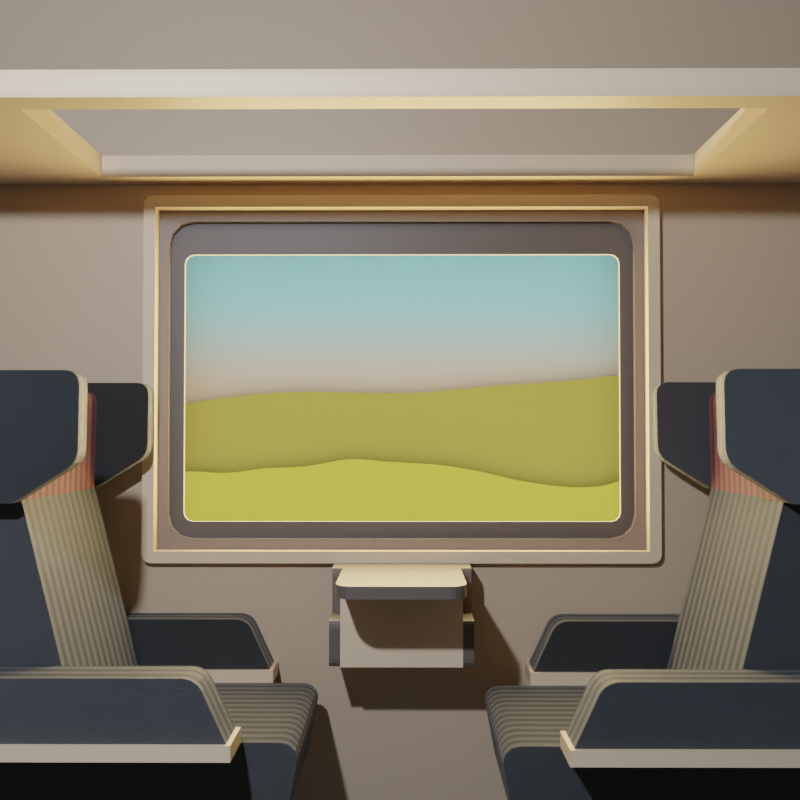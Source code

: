# Source: base_window.blend  (saved by Blender 3.5.10; exported with 4.5.12 LTS)
import bpy
from mathutils import Matrix  # noqa: F401  (used for matrix-valued properties, if any)

bpy.ops.wm.read_factory_settings(use_empty=True)
scene = bpy.context.scene
scene.name = 'Scene'

# ---- collections
col_collection = bpy.data.collections.new('Collection'); scene.collection.children.link(col_collection)

# ---- materials (node trees are filled in below, after node groups)
mat_base_color = bpy.data.materials.new('base color')
mat_window_black = bpy.data.materials.new('window black')
mat_middle_window = bpy.data.materials.new('middle window')
mat_wall = bpy.data.materials.new('wall')
mat_red_striped_fabric = bpy.data.materials.new('red striped fabric')
mat_blue_striped_fabric = bpy.data.materials.new('blue striped fabric')
mat_foreground = bpy.data.materials.new('foreground')
mat_midground = bpy.data.materials.new('midground')
mat_background = bpy.data.materials.new('background')
mat_outside_light = bpy.data.materials.new('outside light')

# ---- material node trees
mat_base_color.use_nodes = True; mat_base_color.node_tree.nodes.clear()
_N = mat_base_color.node_tree.nodes; _L = mat_base_color.node_tree.links
n0 = _N.new('ShaderNodeBsdfPrincipled'); n0.name = 'Principled BSDF'; n0.location = (10, 300)
n0.distribution = 'GGX'
n0.subsurface_method = 'RANDOM_WALK_SKIN'
n0.inputs[0].default_value = (0.8, 0.6152, 0.4087, 1.0)
n0.inputs[3].default_value = 1.45
n0.inputs[27].default_value = (0.0, 0.0, 0.0, 1.0)
n0.inputs[28].default_value = 1.0
n1 = _N.new('ShaderNodeOutputMaterial'); n1.name = 'Material Output'; n1.location = (300, 300)
_L.new(n0.outputs[0], n1.inputs[0])
n1.is_active_output = True
mat_window_black.use_nodes = True; mat_window_black.node_tree.nodes.clear()
_N = mat_window_black.node_tree.nodes; _L = mat_window_black.node_tree.links
n0 = _N.new('ShaderNodeBsdfPrincipled'); n0.name = 'Principled BSDF'; n0.location = (10, 300)
n0.distribution = 'GGX'
n0.subsurface_method = 'RANDOM_WALK_SKIN'
n0.inputs[0].default_value = (0.1193, 0.09876, 0.08186, 1.0)
n0.inputs[3].default_value = 1.45
n0.inputs[27].default_value = (0.0, 0.0, 0.0, 1.0)
n0.inputs[28].default_value = 1.0
n1 = _N.new('ShaderNodeOutputMaterial'); n1.name = 'Material Output'; n1.location = (300, 300)
_L.new(n0.outputs[0], n1.inputs[0])
n1.is_active_output = True
mat_middle_window.use_nodes = True; mat_middle_window.node_tree.nodes.clear()
_N = mat_middle_window.node_tree.nodes; _L = mat_middle_window.node_tree.links
n0 = _N.new('ShaderNodeBsdfPrincipled'); n0.name = 'Principled BSDF'; n0.location = (10, 300)
n0.distribution = 'GGX'
n0.subsurface_method = 'RANDOM_WALK_SKIN'
n0.inputs[0].default_value = (0.2203, 0.1809, 0.1488, 1.0)
n0.inputs[3].default_value = 1.45
n0.inputs[27].default_value = (0.0, 0.0, 0.0, 1.0)
n0.inputs[28].default_value = 1.0
n1 = _N.new('ShaderNodeOutputMaterial'); n1.name = 'Material Output'; n1.location = (300, 300)
_L.new(n0.outputs[0], n1.inputs[0])
n1.is_active_output = True
mat_wall.use_nodes = True; mat_wall.node_tree.nodes.clear()
_N = mat_wall.node_tree.nodes; _L = mat_wall.node_tree.links
n0 = _N.new('ShaderNodeBsdfPrincipled'); n0.name = 'Principled BSDF'; n0.location = (10, 300)
n0.distribution = 'GGX'
n0.subsurface_method = 'RANDOM_WALK_SKIN'
n0.inputs[0].default_value = (0.5596, 0.4187, 0.2787, 1.0)
n0.inputs[3].default_value = 1.45
n0.inputs[27].default_value = (0.0, 0.0, 0.0, 1.0)
n0.inputs[28].default_value = 1.0
n1 = _N.new('ShaderNodeOutputMaterial'); n1.name = 'Material Output'; n1.location = (300, 300)
_L.new(n0.outputs[0], n1.inputs[0])
n1.is_active_output = True
mat_red_striped_fabric.use_nodes = True; mat_red_striped_fabric.node_tree.nodes.clear()
_N = mat_red_striped_fabric.node_tree.nodes; _L = mat_red_striped_fabric.node_tree.links
n0 = _N.new('ShaderNodeTexWave'); n0.name = 'Wave Texture'; n0.location = (-893, 204)
n1 = _N.new('ShaderNodeTexWave'); n1.name = 'Wave Texture.001'; n1.location = (-667, -147)
n1.inputs[1].default_value = 21.1
n1.inputs[2].default_value = 71.2
n1.inputs[5].default_value = 0.6077
n2 = _N.new('ShaderNodeMapping'); n2.name = 'Mapping.001'; n2.location = (-1275, -294)
n3 = _N.new('ShaderNodeTexCoord'); n3.name = 'Texture Coordinate'; n3.location = (-1752, 120)
n4 = _N.new('ShaderNodeMapping'); n4.name = 'Mapping'; n4.location = (-1307, 380)
n4.inputs[1].default_value = (2.0, 0.0, 0.0)
n5 = _N.new('ShaderNodeTexNoise'); n5.name = 'Musgrave Texture'; n5.location = (-1222, -12)
n5.width = 150
n5.normalize = False
n5.inputs[2].default_value = 34.3
n5.inputs[3].default_value = 1.1
n5.inputs[4].default_value = 1.0
n6 = _N.new('ShaderNodeMath'); n6.name = 'Math'; n6.location = (-661, 116)
n6.operation = 'MULTIPLY'
n7 = _N.new('ShaderNodeBump'); n7.name = 'Bump'; n7.location = (-325, -190)
n7.inputs[1].default_value = 1.0
n7.inputs[2].default_value = 1.0
n8 = _N.new('ShaderNodeOutputMaterial'); n8.name = 'Material Output'; n8.location = (670, 282)
n9 = _N.new('ShaderNodeTexWave'); n9.name = 'Wave Texture.002'; n9.location = (-390, 513)
n9.bands_direction = 'Y'
n9.inputs[1].default_value = 6.0
n9.inputs[2].default_value = -0.1
n10 = _N.new('ShaderNodeMix'); n10.name = 'Mix.001'; n10.location = (-407, 106)
n10.data_type = 'RGBA'
n11 = _N.new('ShaderNodeMix'); n11.name = 'Mix.002'; n11.location = (-123, 310)
n12 = _N.new('ShaderNodeMix'); n12.name = 'Mix'; n12.location = (97, 313)
n12.data_type = 'RGBA'
n12.inputs[7].default_value = (0.8377, 0.0006769, 0.0, 1.0)
n13 = _N.new('ShaderNodeBsdfPrincipled'); n13.name = 'Principled BSDF'; n13.location = (317, 377)
n13.distribution = 'GGX'
n13.subsurface_method = 'RANDOM_WALK_SKIN'
n13.inputs[3].default_value = 1.45
n13.inputs[27].default_value = (0.0, 0.0, 0.0, 1.0)
n13.inputs[28].default_value = 1.0
_L.new(n13.outputs[0], n8.inputs[0])
_L.new(n6.outputs[0], n10.inputs[2])
_L.new(n0.outputs[0], n6.inputs[0])
_L.new(n4.outputs[0], n0.inputs[0])
_L.new(n3.outputs[3], n4.inputs[0])
_L.new(n7.outputs[0], n13.inputs[5])
_L.new(n1.outputs[1], n7.inputs[3])
_L.new(n1.outputs[0], n10.inputs[3])
_L.new(n2.outputs[0], n1.inputs[0])
_L.new(n3.outputs[3], n2.inputs[0])
_L.new(n3.outputs[3], n5.inputs[0])
_L.new(n5.outputs[0], n0.inputs[1])
_L.new(n6.outputs[0], n10.inputs[6])
_L.new(n1.outputs[0], n10.inputs[7])
_L.new(n9.outputs[0], n11.inputs[2])
_L.new(n10.outputs[2], n11.inputs[3])
_L.new(n11.outputs[0], n12.inputs[2])
_L.new(n11.outputs[0], n12.inputs[6])
_L.new(n12.outputs[2], n13.inputs[0])
n8.is_active_output = True
mat_blue_striped_fabric.use_nodes = True; mat_blue_striped_fabric.node_tree.nodes.clear()
_N = mat_blue_striped_fabric.node_tree.nodes; _L = mat_blue_striped_fabric.node_tree.links
n0 = _N.new('ShaderNodeTexWave'); n0.name = 'Wave Texture'; n0.location = (-893, 204)
n1 = _N.new('ShaderNodeTexWave'); n1.name = 'Wave Texture.001'; n1.location = (-667, -147)
n1.inputs[1].default_value = 21.1
n1.inputs[2].default_value = 71.2
n1.inputs[5].default_value = 0.6077
n2 = _N.new('ShaderNodeMapping'); n2.name = 'Mapping.001'; n2.location = (-1275, -294)
n3 = _N.new('ShaderNodeTexCoord'); n3.name = 'Texture Coordinate'; n3.location = (-1752, 120)
n4 = _N.new('ShaderNodeMapping'); n4.name = 'Mapping'; n4.location = (-1307, 380)
n4.inputs[1].default_value = (2.0, 0.0, 0.0)
n5 = _N.new('ShaderNodeTexNoise'); n5.name = 'Musgrave Texture'; n5.location = (-1222, -12)
n5.width = 150
n5.normalize = False
n5.inputs[2].default_value = 53.6
n5.inputs[3].default_value = 1.1
n5.inputs[4].default_value = 1.0
n6 = _N.new('ShaderNodeMath'); n6.name = 'Math'; n6.location = (-661, 116)
n6.operation = 'MULTIPLY'
n7 = _N.new('ShaderNodeBump'); n7.name = 'Bump'; n7.location = (-325, -190)
n7.inputs[1].default_value = 1.0
n7.inputs[2].default_value = 1.0
n8 = _N.new('ShaderNodeOutputMaterial'); n8.name = 'Material Output'; n8.location = (670, 282)
n9 = _N.new('ShaderNodeTexWave'); n9.name = 'Wave Texture.002'; n9.location = (-390, 513)
n9.bands_direction = 'Y'
n9.inputs[1].default_value = 6.0
n9.inputs[2].default_value = -0.1
n10 = _N.new('ShaderNodeMix'); n10.name = 'Mix.001'; n10.location = (-407, 106)
n10.data_type = 'RGBA'
n11 = _N.new('ShaderNodeMix'); n11.name = 'Mix.002'; n11.location = (-123, 310)
n12 = _N.new('ShaderNodeMix'); n12.name = 'Mix'; n12.location = (97, 313)
n12.data_type = 'RGBA'
n12.inputs[7].default_value = (0.1056, 0.1438, 0.1674, 1.0)
n13 = _N.new('ShaderNodeBsdfPrincipled'); n13.name = 'Principled BSDF'; n13.location = (317, 377)
n13.distribution = 'GGX'
n13.subsurface_method = 'RANDOM_WALK_SKIN'
n13.inputs[3].default_value = 1.45
n13.inputs[27].default_value = (0.0, 0.0, 0.0, 1.0)
n13.inputs[28].default_value = 1.0
_L.new(n13.outputs[0], n8.inputs[0])
_L.new(n6.outputs[0], n10.inputs[2])
_L.new(n0.outputs[0], n6.inputs[0])
_L.new(n4.outputs[0], n0.inputs[0])
_L.new(n3.outputs[3], n4.inputs[0])
_L.new(n7.outputs[0], n13.inputs[5])
_L.new(n1.outputs[1], n7.inputs[3])
_L.new(n1.outputs[0], n10.inputs[3])
_L.new(n2.outputs[0], n1.inputs[0])
_L.new(n3.outputs[3], n2.inputs[0])
_L.new(n3.outputs[3], n5.inputs[0])
_L.new(n5.outputs[0], n0.inputs[1])
_L.new(n6.outputs[0], n10.inputs[6])
_L.new(n1.outputs[0], n10.inputs[7])
_L.new(n9.outputs[0], n11.inputs[2])
_L.new(n10.outputs[2], n11.inputs[3])
_L.new(n11.outputs[0], n12.inputs[2])
_L.new(n11.outputs[0], n12.inputs[6])
_L.new(n12.outputs[2], n13.inputs[0])
n8.is_active_output = True
mat_foreground.use_nodes = True; mat_foreground.node_tree.nodes.clear()
_N = mat_foreground.node_tree.nodes; _L = mat_foreground.node_tree.links
n0 = _N.new('ShaderNodeMix'); n0.name = 'Mix'; n0.location = (-63, -97)
n0.data_type = 'RGBA'
n1 = _N.new('ShaderNodeSeparateXYZ'); n1.name = 'Separate XYZ'; n1.location = (135, -104)
n2 = _N.new('ShaderNodeTexNoise'); n2.name = 'Noise Texture.001'; n2.location = (-256, 28)
n2.noise_dimensions = '4D'
n2.inputs[1].default_value = 15.4
n2.inputs[2].default_value = 0.75
n3 = _N.new('ShaderNodeOutputMaterial'); n3.name = 'Material Output'; n3.location = (1317, 219)
n4 = _N.new('ShaderNodeMapRange'); n4.name = 'Map Range'; n4.location = (373, -106)
n4.inputs[1].default_value = -1.0
n5 = _N.new('ShaderNodeTexCoord'); n5.name = 'Texture Coordinate'; n5.location = (-700, -295)
n6 = _N.new('ShaderNodeMapping'); n6.name = 'Mapping'; n6.location = (-472, 53)
n6.inputs[1].default_value = (6.25, 0.0, 0.0)
n7 = _N.new('ShaderNodeBsdfPrincipled'); n7.name = 'Principled BSDF'; n7.location = (997, 4)
n7.distribution = 'GGX'
n7.subsurface_method = 'RANDOM_WALK_SKIN'
n7.inputs[0].default_value = (0.4245, 0.5502, 0.06841, 1.0)
n7.inputs[3].default_value = 1.45
n7.inputs[27].default_value = (0.0, 0.0, 0.0, 1.0)
n7.inputs[28].default_value = 11.5
n8 = _N.new('ShaderNodeValToRGB'); n8.name = 'ColorRamp.001'; n8.location = (668, -125)
n8.color_ramp.interpolation = 'CONSTANT'
while len(n8.color_ramp.elements) > 1: n8.color_ramp.elements.remove(n8.color_ramp.elements[-1])
n8.color_ramp.elements[0].position = 0.4773; n8.color_ramp.elements[0].color = (1.0, 1.0, 1.0, 1.0)
_e = n8.color_ramp.elements.new(0.4818); _e.color = (0.0, 0.0, 0.0, 1.0)
_L.new(n0.outputs[2], n1.inputs[0])
_L.new(n6.outputs[0], n2.inputs[0])
_L.new(n2.outputs[1], n0.inputs[6])
_L.new(n5.outputs[3], n0.inputs[7])
_L.new(n1.outputs[1], n4.inputs[0])
_L.new(n4.outputs[0], n8.inputs[0])
_L.new(n5.outputs[3], n6.inputs[0])
_L.new(n7.outputs[0], n3.inputs[0])
_L.new(n8.outputs[0], n7.inputs[4])
n3.is_active_output = True
mat_midground.use_nodes = True; mat_midground.node_tree.nodes.clear()
_N = mat_midground.node_tree.nodes; _L = mat_midground.node_tree.links
n0 = _N.new('ShaderNodeMix'); n0.name = 'Mix'; n0.location = (-63, -97)
n0.data_type = 'RGBA'
n1 = _N.new('ShaderNodeSeparateXYZ'); n1.name = 'Separate XYZ'; n1.location = (135, -104)
n2 = _N.new('ShaderNodeTexNoise'); n2.name = 'Noise Texture.001'; n2.location = (-256, 28)
n2.noise_dimensions = '4D'
n2.inputs[1].default_value = 28.3
n2.inputs[2].default_value = 0.4
n3 = _N.new('ShaderNodeOutputMaterial'); n3.name = 'Material Output'; n3.location = (1317, 219)
n4 = _N.new('ShaderNodeMapRange'); n4.name = 'Map Range'; n4.location = (373, -106)
n4.inputs[1].default_value = -1.0
n5 = _N.new('ShaderNodeTexCoord'); n5.name = 'Texture Coordinate'; n5.location = (-700, -295)
n6 = _N.new('ShaderNodeMapping'); n6.name = 'Mapping'; n6.location = (-472, 53)
n6.inputs[1].default_value = (1.75, 0.0, 0.0)
n7 = _N.new('ShaderNodeBsdfPrincipled'); n7.name = 'Principled BSDF'; n7.location = (997, 4)
n7.distribution = 'GGX'
n7.subsurface_method = 'RANDOM_WALK_SKIN'
n7.inputs[0].default_value = (0.3029, 0.3526, 0.06837, 1.0)
n7.inputs[3].default_value = 1.45
n7.inputs[27].default_value = (0.0, 0.0, 0.0, 1.0)
n8 = _N.new('ShaderNodeValToRGB'); n8.name = 'ColorRamp.001'; n8.location = (668, -125)
n8.color_ramp.interpolation = 'CONSTANT'
while len(n8.color_ramp.elements) > 1: n8.color_ramp.elements.remove(n8.color_ramp.elements[-1])
n8.color_ramp.elements[0].position = 0.55; n8.color_ramp.elements[0].color = (1.0, 1.0, 1.0, 1.0)
_e = n8.color_ramp.elements.new(0.6045); _e.color = (0.0, 0.0, 0.0, 1.0)
_L.new(n0.outputs[2], n1.inputs[0])
_L.new(n6.outputs[0], n2.inputs[0])
_L.new(n2.outputs[1], n0.inputs[6])
_L.new(n5.outputs[3], n0.inputs[7])
_L.new(n1.outputs[1], n4.inputs[0])
_L.new(n4.outputs[0], n8.inputs[0])
_L.new(n5.outputs[3], n6.inputs[0])
_L.new(n7.outputs[0], n3.inputs[0])
_L.new(n8.outputs[0], n7.inputs[4])
n3.is_active_output = True
mat_background.use_nodes = True; mat_background.node_tree.nodes.clear()
_N = mat_background.node_tree.nodes; _L = mat_background.node_tree.links
n0 = _N.new('ShaderNodeOutputMaterial'); n0.name = 'Material Output'; n0.location = (1317, 219)
n1 = _N.new('ShaderNodeBsdfPrincipled'); n1.name = 'Principled BSDF'; n1.location = (997, 4)
n1.distribution = 'GGX'
n1.subsurface_method = 'RANDOM_WALK_SKIN'
n1.inputs[3].default_value = 1.45
n1.inputs[27].default_value = (0.0, 0.0, 0.0, 1.0)
n1.inputs[28].default_value = 11.5
n2 = _N.new('ShaderNodeTexCoord'); n2.name = 'Texture Coordinate'; n2.location = (-39, -130)
n3 = _N.new('ShaderNodeSeparateXYZ'); n3.name = 'Separate XYZ'; n3.location = (149, -40)
n4 = _N.new('ShaderNodeMapRange'); n4.name = 'Map Range'; n4.location = (336, -128)
n5 = _N.new('ShaderNodeValToRGB'); n5.name = 'ColorRamp'; n5.location = (637, -97)
n5.color_ramp.interpolation = 'B_SPLINE'
while len(n5.color_ramp.elements) > 1: n5.color_ramp.elements.remove(n5.color_ramp.elements[-1])
n5.color_ramp.elements[0].position = 0.0; n5.color_ramp.elements[0].color = (0.5377, 0.4549, 0.3365, 1.0)
_e = n5.color_ramp.elements.new(0.4864); _e.color = (0.2058, 0.7242, 1.0, 1.0)
_L.new(n1.outputs[0], n0.inputs[0])
_L.new(n2.outputs[3], n3.inputs[0])
_L.new(n3.outputs[1], n4.inputs[0])
_L.new(n4.outputs[0], n5.inputs[0])
_L.new(n5.outputs[0], n1.inputs[0])
n0.is_active_output = True
mat_outside_light.use_nodes = True; mat_outside_light.node_tree.nodes.clear()
_N = mat_outside_light.node_tree.nodes; _L = mat_outside_light.node_tree.links
n0 = _N.new('ShaderNodeOutputMaterial'); n0.name = 'Material Output'; n0.location = (1472, 219)
n1 = _N.new('ShaderNodeMixShader'); n1.name = 'Mix Shader'; n1.location = (1252, 184)
n2 = _N.new('ShaderNodeNewGeometry'); n2.name = 'Geometry'; n2.location = (754, 217)
n3 = _N.new('ShaderNodeEmission'); n3.name = 'Emission'; n3.location = (957, 45)
n3.inputs[0].default_value = (1.0, 0.7367, 0.3669, 1.0)
n3.inputs[1].default_value = 12.0
n4 = _N.new('ShaderNodeEmission'); n4.name = 'Emission.001'; n4.location = (1158, -12)
n4.inputs[0].default_value = (1.0, 0.7224, 0.5228, 1.0)
n4.inputs[1].default_value = 1.5
_L.new(n1.outputs[0], n0.inputs[0])
_L.new(n3.outputs[0], n1.inputs[1])
_L.new(n2.outputs[6], n1.inputs[0])
_L.new(n4.outputs[0], n1.inputs[2])
n0.is_active_output = True

# ---- world
world_world = bpy.data.worlds.new('World'); scene.world = world_world
world_world.use_nodes = True; world_world.node_tree.nodes.clear()
_N = world_world.node_tree.nodes; _L = world_world.node_tree.links
n0 = _N.new('ShaderNodeOutputWorld'); n0.name = 'World Output'; n0.location = (300, 300)
n1 = _N.new('ShaderNodeBackground'); n1.name = 'Background'; n1.location = (10, 300)
n1.inputs[0].default_value = (0.05088, 0.05088, 0.05088, 1.0)
_L.new(n1.outputs[0], n0.inputs[0])
n0.is_active_output = True
world_world.color = (0.05088, 0.05088, 0.05088)
world_world.use_sun_shadow = False
world_world.sun_shadow_jitter_overblur = 0.0

# ---- cameras
cam_camera = bpy.data.cameras.new('Camera')
cam_camera.clip_end = 100.0
cam_camera.ortho_scale = 7.314

# ---- lights
light_light = bpy.data.lights.new('Light', 'POINT')
light_light.color = (0.7793, 0.85, 1.0)
light_light.transmission_factor = 0.0
light_light.energy = 1000.0
light_light.shadow_soft_size = 0.1
light_light.shadow_maximum_resolution = 0.006
light_light.use_absolute_resolution = True

# ---- meshes
me_base_window = bpy.data.meshes.new('base window')
me_base_window.from_pydata([(-1.419, -1.393, 1.718e-08), (1.387, -1.393, 1.718e-08), (-1.419, 1.429, -1.876e-08), (1.387, 1.429, -1.876e-08), (-0.7267, 0.577, 0.0), (-0.7267, -0.4742, 0.0), (0.7501, -0.4742, 0.0), (0.7501, 0.577, 0.0), (-0.693, 0.5434, 0.0), (-0.693, -0.4405, 0.0), (0.7164, -0.4405, 0.0), (0.7164, 0.5434, 0.0), (-0.6637, 0.513, 0.0), (-0.6637, -0.4101, 0.0), (0.6882, -0.4101, 0.0), (0.6882, 0.513, 0.0), (-0.693, -0.4405, 0.01876), (0.7164, 0.5434, 0.01876), (-1.419, 1.429, 0.07154), (-1.419, -1.393, 0.07154), (1.387, -1.393, 0.07154), (1.387, 1.429, 0.07154), (-0.693, -0.4405, 0.07154), (0.7164, -0.4405, 0.07154), (0.7164, 0.5434, 0.07154), (-0.693, 0.5434, 0.07154), (-0.693, -0.4405, 0.09931), (0.7164, -0.4405, 0.09931), (0.7164, 0.5434, 0.09931), (-0.693, 0.5434, 0.09931), (-0.693, 0.5434, 0.01876), (0.7164, -0.4405, 0.01876), (-0.693, 0.5434, 0.04716), (-0.693, -0.4405, 0.04716), (0.7164, -0.4405, 0.04716), (0.7164, 0.5434, 0.04716), (-0.5969, 0.4193, 0.0), (-0.6242, 0.392, 0.0), (-0.6348, 0.4444, 0.0), (-0.6106, 0.4157, 0.0), (-0.6205, 0.4057, 0.0), (-0.6242, -0.3352, 0.0), (-0.5969, -0.3624, 0.0), (-0.6416, -0.3834, 0.0), (-0.6205, -0.3488, 0.0), (-0.6106, -0.3588, 0.0), (0.6231, -0.3624, 0.0), (0.6504, -0.3352, 0.0), (0.6566, -0.3809, 0.0), (0.6368, -0.3588, 0.0), (0.6467, -0.3488, 0.0), (0.6504, 0.392, 0.0), (0.6231, 0.4193, 0.0), (0.6636, 0.4432, 0.0), (0.6467, 0.4057, 0.0), (0.6368, 0.4157, 0.0), (-0.6242, 0.392, 0.01876), (-0.5969, 0.4193, 0.01876), (-0.6348, 0.4444, 0.01876), (-0.6205, 0.4057, 0.01876), (-0.6106, 0.4157, 0.01876), (-0.5969, -0.3624, 0.01876), (-0.6242, -0.3352, 0.01876), (-0.6416, -0.3834, 0.01876), (-0.6106, -0.3588, 0.01876), (-0.6205, -0.3488, 0.01876), (0.6504, -0.3352, 0.01876), (0.6231, -0.3624, 0.01876), (0.6566, -0.3809, 0.01876), (0.6467, -0.3488, 0.01876), (0.6368, -0.3588, 0.01876), (0.6231, 0.4193, 0.01876), (0.6504, 0.392, 0.01876), (0.6497, 0.4432, 0.01876), (0.6368, 0.4157, 0.01876), (0.6467, 0.4057, 0.01876), (0.7501, 0.5514, 0.09931), (0.7245, 0.577, 0.09931), (0.732, 0.5589, 0.09931), (0.7466, 0.5642, 0.09931), (0.7373, 0.5736, 0.09931), (0.7245, -0.4742, 0.09931), (0.7501, -0.4486, 0.09931), (0.732, -0.4561, 0.09931), (0.7373, -0.4707, 0.09931), (0.7466, -0.4614, 0.09931), (-0.7267, -0.4486, 0.09931), (-0.7011, -0.4742, 0.09931), (-0.7086, -0.4561, 0.09931), (-0.7233, -0.4614, 0.09931), (-0.7139, -0.4707, 0.09931), (-0.7011, 0.577, 0.09931), (-0.7267, 0.5514, 0.09931), (-0.7086, 0.5589, 0.09931), (-0.7139, 0.5736, 0.09931), (-0.7233, 0.5642, 0.09931), (-0.7267, 0.5514, 0.07154), (-0.7011, 0.577, 0.07154), (-0.7406, 0.5986, 0.07154), (-0.7233, 0.5642, 0.07154), (-0.7139, 0.5736, 0.07154), (-0.7011, -0.4742, 0.07154), (-0.7267, -0.4486, 0.07154), (-0.7385, -0.4969, 0.07154), (-0.7139, -0.4707, 0.07154), (-0.7233, -0.4614, 0.07154), (0.7501, -0.4486, 0.07154), (0.7245, -0.4742, 0.07154), (0.7611, -0.4973, 0.07154), (0.7466, -0.4614, 0.07154), (0.7373, -0.4707, 0.07154), (0.7245, 0.577, 0.07154), (0.7501, 0.5514, 0.07154), (0.7631, 0.5991, 0.07154), (0.7373, 0.5736, 0.07154), (0.7466, 0.5642, 0.07154), (-0.5948, 0.513, 0.01876), (-0.6637, 0.444, 0.01876), (-0.6369, 0.4494, 0.01876), (-0.6293, 0.5037, 0.01876), (-0.6545, 0.4785, 0.01876), (0.6882, 0.444, 0.01876), (0.6193, 0.513, 0.01876), (0.6549, 0.4526, 0.01876), (0.679, 0.4785, 0.01876), (0.6538, 0.5037, 0.01876), (-0.6637, -0.3411, 0.01876), (-0.5948, -0.4101, 0.01876), (-0.6416, -0.3835, 0.01876), (-0.6545, -0.3756, 0.01876), (-0.6293, -0.4008, 0.01876), (0.6193, -0.4101, 0.01876), (0.6882, -0.3411, 0.01876), (0.6566, -0.3809, 0.01876), (0.6538, -0.4008, 0.01876), (0.679, -0.3756, 0.01876), (-0.6637, 0.444, 0.04716), (-0.5948, 0.513, 0.04716), (-0.693, 0.5433, 0.04716), (-0.6545, 0.4785, 0.04716), (-0.6293, 0.5037, 0.04716), (-0.5948, -0.4101, 0.04716), (-0.6637, -0.3411, 0.04716), (-0.693, -0.4405, 0.04716), (-0.6293, -0.4008, 0.04716), (-0.6545, -0.3756, 0.04716), (0.6882, -0.3411, 0.04716), (0.6193, -0.4101, 0.04716), (0.7164, -0.4404, 0.04716), (0.679, -0.3756, 0.04716), (0.6538, -0.4008, 0.04716), (0.6193, 0.513, 0.04716), (0.6882, 0.444, 0.04716), (0.7164, 0.5433, 0.04716), (0.6538, 0.5037, 0.04716), (0.679, 0.4785, 0.04716)], [], [(126, 117, 136, 142), (5, 0, 2, 4), (6, 1, 0, 5), (7, 3, 1, 6), (4, 2, 3, 7), (9, 5, 4, 8), (10, 6, 5, 9), (11, 7, 6, 10), (8, 4, 7, 11), (13, 9, 8, 12), (14, 10, 9, 13), (15, 11, 10, 14), (12, 8, 11, 15), (71, 57, 36, 52), (51, 53, 15, 14, 48, 47), (66, 72, 51, 47), (61, 67, 46, 42), (46, 48, 14, 13, 43, 42), (121, 132, 146, 152), (131, 127, 141, 147), (143, 142, 136, 138, 32, 33), (0, 19, 18, 2), (16, 30, 25, 22), (31, 16, 22, 23), (30, 17, 24, 25), (1, 20, 19, 0), (17, 31, 23, 24), (98, 97, 111, 113, 21, 18), (113, 112, 106, 108, 20, 21), (108, 107, 101, 103, 19, 20), (22, 25, 29, 26), (103, 102, 96, 98, 18, 19), (101, 107, 81, 87), (23, 22, 26, 27), (96, 102, 86, 92), (26, 29, 93, 92, 86, 88), (29, 28, 78, 77, 91, 93), (106, 112, 76, 82), (24, 23, 27, 28), (28, 27, 83, 82, 76, 78), (27, 26, 88, 87, 81, 83), (25, 24, 28, 29), (16, 31, 34, 33), (30, 16, 33, 32), (58, 57, 71, 73, 123, 122, 116, 118), (73, 72, 66, 68, 133, 132, 121, 123), (138, 137, 151, 153, 35, 32), (153, 152, 146, 148, 34, 35), (148, 147, 141, 143, 33, 34), (63, 62, 56, 58, 118, 117, 126, 128), (68, 67, 61, 63, 128, 127, 131, 133), (17, 30, 32, 35), (31, 17, 35, 34), (36, 38, 12, 15, 53, 52), (41, 43, 13, 12, 38, 37), (36, 39, 38), (39, 40, 38), (40, 37, 38), (41, 44, 43), (44, 45, 43), (45, 42, 43), (46, 49, 48), (49, 50, 48), (50, 47, 48), (51, 54, 53), (54, 55, 53), (55, 52, 53), (56, 59, 58), (59, 60, 58), (60, 57, 58), (61, 64, 63), (64, 65, 63), (65, 62, 63), (66, 69, 68), (69, 70, 68), (70, 67, 68), (71, 74, 73), (74, 75, 73), (75, 72, 73), (41, 62, 65, 44), (44, 65, 64, 45), (45, 64, 61, 42), (66, 47, 50, 69), (69, 50, 49, 70), (70, 49, 46, 67), (71, 52, 55, 74), (74, 55, 54, 75), (75, 54, 51, 72), (56, 37, 40, 59), (59, 40, 39, 60), (60, 39, 36, 57), (56, 62, 41, 37), (76, 79, 78), (79, 80, 78), (80, 77, 78), (81, 84, 83), (84, 85, 83), (85, 82, 83), (86, 89, 88), (89, 90, 88), (90, 87, 88), (91, 94, 93), (94, 95, 93), (95, 92, 93), (96, 99, 98), (99, 100, 98), (100, 97, 98), (101, 104, 103), (104, 105, 103), (105, 102, 103), (106, 109, 108), (109, 110, 108), (110, 107, 108), (111, 114, 113), (114, 115, 113), (115, 112, 113), (81, 107, 110, 84), (84, 110, 109, 85), (85, 109, 106, 82), (111, 77, 80, 114), (114, 80, 79, 115), (115, 79, 76, 112), (101, 87, 90, 104), (104, 90, 89, 105), (105, 89, 86, 102), (91, 97, 100, 94), (94, 100, 99, 95), (95, 99, 96, 92), (111, 97, 91, 77), (116, 119, 118), (119, 120, 118), (120, 117, 118), (121, 124, 123), (124, 125, 123), (125, 122, 123), (126, 129, 128), (129, 130, 128), (130, 127, 128), (131, 134, 133), (134, 135, 133), (135, 132, 133), (136, 139, 138), (139, 140, 138), (140, 137, 138), (141, 144, 143), (144, 145, 143), (145, 142, 143), (146, 149, 148), (149, 150, 148), (150, 147, 148), (151, 154, 153), (154, 155, 153), (155, 152, 153), (141, 127, 130, 144), (144, 130, 129, 145), (145, 129, 126, 142), (116, 137, 140, 119), (119, 140, 139, 120), (120, 139, 136, 117), (151, 122, 125, 154), (154, 125, 124, 155), (155, 124, 121, 152), (131, 147, 150, 134), (134, 150, 149, 135), (135, 149, 146, 132), (116, 122, 151, 137), (3, 21, 20, 1), (2, 18, 21, 3)])
me_base_window.polygons.foreach_set('material_index', [2, 0, 0, 0, 0, 0, 0, 0, 0, 0, 0, 0, 0, 1, 0, 1, 1, 0, 2, 2, 2, 0, 0, 0, 0, 0, 0, 3, 3, 3, 0, 3, 0, 0, 0, 0, 0, 0, 0, 0, 0, 0, 0, 0, 1, 1, 2, 2, 2, 1, 1, 0, 0, 0, 0, 0, 0, 0, 0, 0, 0, 0, 0, 0, 0, 0, 0, 1, 1, 1, 1, 1, 1, 1, 1, 1, 1, 1, 1, 1, 1, 1, 1, 1, 1, 1, 1, 1, 1, 1, 1, 1, 0, 0, 0, 0, 0, 0, 0, 0, 0, 0, 0, 0, 3, 3, 3, 3, 3, 3, 3, 3, 3, 3, 3, 3, 0, 0, 0, 0, 0, 0, 0, 0, 0, 0, 0, 0, 0, 1, 1, 1, 1, 1, 1, 1, 1, 1, 1, 1, 1, 2, 2, 2, 2, 2, 2, 2, 2, 2, 2, 2, 2, 2, 2, 2, 2, 2, 2, 2, 2, 2, 2, 2, 2, 2, 0, 0])
_uv = me_base_window.uv_layers.new(name='UVMap')
_uv.uv.foreach_set('vector', [0.2863, 0.3387, 0.2863, 0.6613, 0.2863, 0.6613, 0.2863, 0.3387, 0.2267, 0.2267, 0.0, 0.0, 0.0, 1.0, 0.2267, 0.7733, 0.7733, 0.2267, 1.0, 0.0, 0.0, 0.0, 0.2267, 0.2267, 0.7733, 0.7733, 1.0, 1.0, 1.0, 0.0, 0.7733, 0.2267, 0.2267, 0.7733, 0.0, 1.0, 1.0, 1.0, 0.7733, 0.7733, 0.2391, 0.2442, 0.2267, 0.2267, 0.2267, 0.7733, 0.2391, 0.7558, 0.7609, 0.2442, 0.7733, 0.2267, 0.2267, 0.2267, 0.2391, 0.2442, 0.7609, 0.7558, 0.7733, 0.7733, 0.7733, 0.2267, 0.7609, 0.2442, 0.2391, 0.7558, 0.2267, 0.7733, 0.7733, 0.7733, 0.7609, 0.7558, 0.2863, 0.3104, 0.2391, 0.2442, 0.2391, 0.7558, 0.2863, 0.6896, 0.7137, 0.3104, 0.7609, 0.2442, 0.2391, 0.2442, 0.2863, 0.3104, 0.7137, 0.6896, 0.7609, 0.7558, 0.7609, 0.2442, 0.7137, 0.3104, 0.2863, 0.6896, 0.2391, 0.7558, 0.7609, 0.7558, 0.7137, 0.6896, 0.6761, 0.6511, 0.3239, 0.6511, 0.3239, 0.6511, 0.6761, 0.6511, 0.6841, 0.6406, 0.6916, 0.6609, 0.7137, 0.6896, 0.7137, 0.3104, 0.6956, 0.334, 0.6841, 0.3594, 0.6841, 0.3594, 0.6841, 0.6406, 0.6841, 0.6406, 0.6841, 0.3594, 0.3239, 0.3489, 0.6761, 0.3489, 0.6761, 0.3489, 0.3239, 0.3489, 0.6761, 0.3489, 0.6956, 0.334, 0.7137, 0.3104, 0.2863, 0.3104, 0.3029, 0.332, 0.3239, 0.3489, 0.7137, 0.6613, 0.7137, 0.3387, 0.7137, 0.3387, 0.7137, 0.6613, 0.6919, 0.3104, 0.3081, 0.3104, 0.3081, 0.3104, 0.6919, 0.3104, 0.2392, 0.2443, 0.2863, 0.3387, 0.2863, 0.6613, 0.2392, 0.7557, 0.2391, 0.7558, 0.2391, 0.2442, 0.0, 0.0, 0.0, 0.0, 0.0, 1.0, 0.0, 1.0, 0.2391, 0.2442, 0.2391, 0.7558, 0.2391, 0.7558, 0.2391, 0.2442, 0.7609, 0.2442, 0.2391, 0.2442, 0.2391, 0.2442, 0.7609, 0.2442, 0.2391, 0.7558, 0.7609, 0.7558, 0.7609, 0.7558, 0.2391, 0.7558, 1.0, 0.0, 1.0, 0.0, 0.0, 0.0, 0.0, 0.0, 0.7609, 0.7558, 0.7609, 0.2442, 0.7609, 0.2442, 0.7609, 0.7558, 0.2151, 0.7849, 0.2362, 0.7733, 0.7638, 0.7733, 0.7851, 0.7851, 1.0, 1.0, 0.0, 1.0, 0.7851, 0.7851, 0.7733, 0.76, 0.7733, 0.24, 0.7833, 0.2167, 1.0, 0.0, 1.0, 1.0, 0.7833, 0.2167, 0.7638, 0.2267, 0.2362, 0.2267, 0.2169, 0.2169, 0.0, 0.0, 1.0, 0.0, 0.2391, 0.2442, 0.2391, 0.7558, 0.2391, 0.7558, 0.2391, 0.2442, 0.2169, 0.2169, 0.2267, 0.24, 0.2267, 0.76, 0.2151, 0.7849, 0.0, 1.0, 0.0, 0.0, 0.2362, 0.2267, 0.7638, 0.2267, 0.7638, 0.2267, 0.2362, 0.2267, 0.7609, 0.2442, 0.2391, 0.2442, 0.2391, 0.2442, 0.7609, 0.2442, 0.2267, 0.76, 0.2267, 0.24, 0.2267, 0.24, 0.2267, 0.76, 0.2391, 0.2442, 0.2391, 0.7558, 0.2334, 0.7639, 0.2267, 0.76, 0.2267, 0.24, 0.2334, 0.2361, 0.2391, 0.7558, 0.7609, 0.7558, 0.7666, 0.7639, 0.7638, 0.7733, 0.2362, 0.7733, 0.2334, 0.7639, 0.7733, 0.24, 0.7733, 0.76, 0.7733, 0.76, 0.7733, 0.24, 0.7609, 0.7558, 0.7609, 0.2442, 0.7609, 0.2442, 0.7609, 0.7558, 0.7609, 0.7558, 0.7609, 0.2442, 0.7666, 0.2361, 0.7733, 0.24, 0.7733, 0.76, 0.7666, 0.7639, 0.7609, 0.2442, 0.2391, 0.2442, 0.2334, 0.2361, 0.2362, 0.2267, 0.7638, 0.2267, 0.7666, 0.2361, 0.2391, 0.7558, 0.7609, 0.7558, 0.7609, 0.7558, 0.2391, 0.7558, 0.2391, 0.2442, 0.7609, 0.2442, 0.7609, 0.2442, 0.2391, 0.2442, 0.2391, 0.7558, 0.2391, 0.2442, 0.2391, 0.2442, 0.2391, 0.7558, 0.308, 0.6614, 0.3239, 0.6511, 0.6761, 0.6511, 0.6916, 0.6609, 0.6946, 0.6648, 0.6919, 0.6896, 0.3081, 0.6896, 0.3064, 0.6635, 0.6916, 0.6609, 0.6841, 0.6406, 0.6841, 0.3594, 0.6956, 0.334, 0.6956, 0.334, 0.7137, 0.3387, 0.7137, 0.6613, 0.6946, 0.6648, 0.2392, 0.7557, 0.3081, 0.6896, 0.6919, 0.6896, 0.7608, 0.7557, 0.7609, 0.7558, 0.2391, 0.7558, 0.7608, 0.7557, 0.7137, 0.6613, 0.7137, 0.3387, 0.7608, 0.2443, 0.7609, 0.2442, 0.7609, 0.7558, 0.7608, 0.2443, 0.6919, 0.3104, 0.3081, 0.3104, 0.2392, 0.2443, 0.2391, 0.2442, 0.7609, 0.2442, 0.3029, 0.332, 0.3159, 0.3594, 0.3159, 0.6406, 0.308, 0.6614, 0.3064, 0.6635, 0.2863, 0.6613, 0.2863, 0.3387, 0.3028, 0.3319, 0.6956, 0.334, 0.6761, 0.3489, 0.3239, 0.3489, 0.3029, 0.332, 0.3028, 0.3319, 0.3081, 0.3104, 0.6919, 0.3104, 0.6956, 0.334, 0.7609, 0.7558, 0.2391, 0.7558, 0.2391, 0.7558, 0.7609, 0.7558, 0.7609, 0.2442, 0.7609, 0.7558, 0.7609, 0.7558, 0.7609, 0.2442, 0.3239, 0.6511, 0.308, 0.6614, 0.2863, 0.6896, 0.7137, 0.6896, 0.6916, 0.6609, 0.6761, 0.6511, 0.3159, 0.3594, 0.3029, 0.332, 0.2863, 0.3104, 0.2863, 0.6896, 0.308, 0.6614, 0.3159, 0.6406, 0.3239, 0.6511, 0.3199, 0.6511, 0.308, 0.6614, 0.3199, 0.6511, 0.317, 0.6511, 0.308, 0.6614, 0.317, 0.6511, 0.3159, 0.6511, 0.308, 0.6614, 0.3159, 0.3594, 0.3159, 0.3542, 0.3029, 0.332, 0.3159, 0.3542, 0.3159, 0.3503, 0.3029, 0.332, 0.3159, 0.3503, 0.3159, 0.3489, 0.3029, 0.332, 0.6761, 0.3489, 0.6801, 0.3489, 0.6956, 0.334, 0.6801, 0.3489, 0.683, 0.3489, 0.6956, 0.334, 0.683, 0.3489, 0.6841, 0.3489, 0.6956, 0.334, 0.6841, 0.6406, 0.6841, 0.6458, 0.6916, 0.6609, 0.6841, 0.6458, 0.6841, 0.6497, 0.6916, 0.6609, 0.6841, 0.6497, 0.6841, 0.6511, 0.6916, 0.6609, 0.3159, 0.6406, 0.3159, 0.6458, 0.308, 0.6614, 0.3159, 0.6458, 0.3159, 0.6497, 0.308, 0.6614, 0.3159, 0.6497, 0.3159, 0.6511, 0.308, 0.6614, 0.3239, 0.3489, 0.3199, 0.3489, 0.3029, 0.332, 0.3199, 0.3489, 0.317, 0.3489, 0.3029, 0.332, 0.317, 0.3489, 0.3159, 0.3489, 0.3029, 0.332, 0.6841, 0.3594, 0.6841, 0.3542, 0.6956, 0.334, 0.6841, 0.3542, 0.6841, 0.3503, 0.6956, 0.334, 0.6841, 0.3503, 0.6841, 0.3489, 0.6956, 0.334, 0.6761, 0.6511, 0.6801, 0.6511, 0.6916, 0.6609, 0.6801, 0.6511, 0.683, 0.6511, 0.6916, 0.6609, 0.683, 0.6511, 0.6841, 0.6511, 0.6916, 0.6609, 0.3159, 0.3594, 0.3159, 0.3594, 0.3159, 0.3542, 0.3159, 0.3542, 0.3159, 0.3542, 0.3159, 0.3542, 0.3199, 0.3489, 0.3199, 0.3489, 0.3199, 0.3489, 0.3199, 0.3489, 0.3239, 0.3489, 0.3239, 0.3489, 0.6841, 0.3594, 0.6841, 0.3594, 0.6841, 0.3542, 0.6841, 0.3542, 0.6841, 0.3542, 0.6841, 0.3542, 0.6801, 0.3489, 0.6801, 0.3489, 0.6801, 0.3489, 0.6801, 0.3489, 0.6761, 0.3489, 0.6761, 0.3489, 0.6761, 0.6511, 0.6761, 0.6511, 0.6801, 0.6511, 0.6801, 0.6511, 0.6801, 0.6511, 0.6801, 0.6511, 0.6841, 0.6458, 0.6841, 0.6458, 0.6841, 0.6458, 0.6841, 0.6458, 0.6841, 0.6406, 0.6841, 0.6406, 0.3159, 0.6406, 0.3159, 0.6406, 0.3159, 0.6458, 0.3159, 0.6458, 0.3159, 0.6458, 0.3159, 0.6458, 0.3199, 0.6511, 0.3199, 0.6511, 0.3199, 0.6511, 0.3199, 0.6511, 0.3239, 0.6511, 0.3239, 0.6511, 0.3159, 0.6406, 0.3159, 0.3594, 0.3159, 0.3594, 0.3159, 0.6406, 0.7733, 0.76, 0.7733, 0.7667, 0.7666, 0.7639, 0.7733, 0.7667, 0.7733, 0.7715, 0.7666, 0.7639, 0.7733, 0.7715, 0.7733, 0.7733, 0.7666, 0.7639, 0.7638, 0.2267, 0.7686, 0.2267, 0.7666, 0.2361, 0.7686, 0.2267, 0.7721, 0.2267, 0.7666, 0.2361, 0.7721, 0.2267, 0.7733, 0.2267, 0.7666, 0.2361, 0.2267, 0.24, 0.2267, 0.2333, 0.2334, 0.2361, 0.2267, 0.2333, 0.2267, 0.2285, 0.2334, 0.2361, 0.2267, 0.2285, 0.2267, 0.2267, 0.2334, 0.2361, 0.2362, 0.7733, 0.2314, 0.7733, 0.2334, 0.7639, 0.2314, 0.7733, 0.2279, 0.7733, 0.2334, 0.7639, 0.2279, 0.7733, 0.2267, 0.7733, 0.2334, 0.7639, 0.2267, 0.76, 0.2267, 0.7667, 0.2151, 0.7849, 0.2267, 0.7667, 0.2267, 0.7715, 0.2151, 0.7849, 0.2267, 0.7715, 0.2267, 0.7733, 0.2151, 0.7849, 0.2362, 0.2267, 0.2314, 0.2267, 0.2169, 0.2169, 0.2314, 0.2267, 0.2279, 0.2267, 0.2169, 0.2169, 0.2279, 0.2267, 0.2267, 0.2267, 0.2169, 0.2169, 0.7733, 0.24, 0.7733, 0.2333, 0.7833, 0.2167, 0.7733, 0.2333, 0.7733, 0.2285, 0.7833, 0.2167, 0.7733, 0.2285, 0.7733, 0.2267, 0.7833, 0.2167, 0.7638, 0.7733, 0.7686, 0.7733, 0.7851, 0.7851, 0.7686, 0.7733, 0.7721, 0.7733, 0.7851, 0.7851, 0.7721, 0.7733, 0.7733, 0.7733, 0.7851, 0.7851, 0.7638, 0.2267, 0.7638, 0.2267, 0.7686, 0.2267, 0.7686, 0.2267, 0.7686, 0.2267, 0.7686, 0.2267, 0.7733, 0.2333, 0.7733, 0.2333, 0.7733, 0.2333, 0.7733, 0.2333, 0.7733, 0.24, 0.7733, 0.24, 0.7638, 0.7733, 0.7638, 0.7733, 0.7686, 0.7733, 0.7686, 0.7733, 0.7686, 0.7733, 0.7686, 0.7733, 0.7733, 0.7667, 0.7733, 0.7667, 0.7733, 0.7667, 0.7733, 0.7667, 0.7733, 0.76, 0.7733, 0.76, 0.2362, 0.2267, 0.2362, 0.2267, 0.2314, 0.2267, 0.2314, 0.2267, 0.2314, 0.2267, 0.2314, 0.2267, 0.2267, 0.2333, 0.2267, 0.2333, 0.2267, 0.2333, 0.2267, 0.2333, 0.2267, 0.24, 0.2267, 0.24, 0.2362, 0.7733, 0.2362, 0.7733, 0.2314, 0.7733, 0.2314, 0.7733, 0.2314, 0.7733, 0.2314, 0.7733, 0.2267, 0.7667, 0.2267, 0.7667, 0.2267, 0.7667, 0.2267, 0.7667, 0.2267, 0.76, 0.2267, 0.76, 0.7638, 0.7733, 0.2362, 0.7733, 0.2362, 0.7733, 0.7638, 0.7733, 0.3081, 0.6896, 0.2972, 0.6896, 0.3064, 0.6635, 0.2972, 0.6896, 0.2892, 0.6896, 0.3064, 0.6635, 0.2892, 0.6896, 0.2863, 0.6896, 0.3064, 0.6635, 0.7137, 0.6613, 0.7137, 0.6754, 0.6946, 0.6648, 0.7137, 0.6754, 0.7137, 0.6858, 0.6946, 0.6648, 0.7137, 0.6858, 0.7137, 0.6896, 0.6946, 0.6648, 0.2863, 0.3387, 0.2863, 0.3246, 0.3028, 0.3319, 0.2863, 0.3246, 0.2863, 0.3142, 0.3028, 0.3319, 0.2863, 0.3142, 0.2863, 0.3104, 0.3028, 0.3319, 0.6919, 0.3104, 0.7028, 0.3104, 0.6956, 0.334, 0.7028, 0.3104, 0.7108, 0.3104, 0.6956, 0.334, 0.7108, 0.3104, 0.7137, 0.3104, 0.6956, 0.334, 0.2863, 0.6613, 0.2863, 0.6754, 0.2392, 0.7557, 0.2863, 0.6754, 0.2863, 0.6858, 0.2392, 0.7557, 0.2863, 0.6858, 0.2863, 0.6896, 0.2392, 0.7557, 0.3081, 0.3104, 0.2972, 0.3104, 0.2392, 0.2443, 0.2972, 0.3104, 0.2892, 0.3104, 0.2392, 0.2443, 0.2892, 0.3104, 0.2863, 0.3104, 0.2392, 0.2443, 0.7137, 0.3387, 0.7137, 0.3246, 0.7608, 0.2443, 0.7137, 0.3246, 0.7137, 0.3142, 0.7608, 0.2443, 0.7137, 0.3142, 0.7137, 0.3104, 0.7608, 0.2443, 0.6919, 0.6896, 0.7028, 0.6896, 0.7608, 0.7557, 0.7028, 0.6896, 0.7108, 0.6896, 0.7608, 0.7557, 0.7108, 0.6896, 0.7137, 0.6896, 0.7608, 0.7557, 0.3081, 0.3104, 0.3081, 0.3104, 0.2972, 0.3104, 0.2972, 0.3104, 0.2972, 0.3104, 0.2972, 0.3104, 0.2863, 0.3246, 0.2863, 0.3246, 0.2863, 0.3246, 0.2863, 0.3246, 0.2863, 0.3387, 0.2863, 0.3387, 0.3081, 0.6896, 0.3081, 0.6896, 0.2972, 0.6896, 0.2972, 0.6896, 0.2972, 0.6896, 0.2972, 0.6896, 0.2863, 0.6754, 0.2863, 0.6754, 0.2863, 0.6754, 0.2863, 0.6754, 0.2863, 0.6613, 0.2863, 0.6613, 0.6919, 0.6896, 0.6919, 0.6896, 0.7028, 0.6896, 0.7028, 0.6896, 0.7028, 0.6896, 0.7028, 0.6896, 0.7137, 0.6754, 0.7137, 0.6754, 0.7137, 0.6754, 0.7137, 0.6754, 0.7137, 0.6613, 0.7137, 0.6613, 0.6919, 0.3104, 0.6919, 0.3104, 0.7028, 0.3104, 0.7028, 0.3104, 0.7028, 0.3104, 0.7028, 0.3104, 0.7137, 0.3246, 0.7137, 0.3246, 0.7137, 0.3246, 0.7137, 0.3246, 0.7137, 0.3387, 0.7137, 0.3387, 0.3081, 0.6896, 0.6919, 0.6896, 0.6919, 0.6896, 0.3081, 0.6896, 1.0, 1.0, 1.0, 1.0, 1.0, 0.0, 1.0, 0.0, 0.0, 1.0, 0.0, 1.0, 1.0, 1.0, 1.0, 1.0])
me_base_window.materials.append(mat_base_color)
me_base_window.materials.append(mat_window_black)
me_base_window.materials.append(mat_middle_window)
me_base_window.materials.append(mat_wall)
me_base_window.update()
me_plane = bpy.data.meshes.new('Plane')
me_plane.from_pydata([(-1.0, 0.0, 0.0), (-1.0, 0.0, -0.2973), (1.0, 1.0, 0.0), (-1.0, 0.0, -0.07482), (-1.0, 0.5, 0.0), (1.0, 0.0, -0.07482), (1.0, 0.0, 0.0), (1.0, 0.0, -0.5947), (1.0, 1.0, -0.5947), (-1.0, 0.0, -0.5947), (1.0, -0.7467, 0.0), (0.7467, -1.0, 0.0), (0.9876, -0.825, 0.0), (0.9516, -0.8956, 0.0), (0.8956, -0.9516, 0.0), (0.825, -0.9876, 0.0), (-0.7467, -1.0, 0.0), (-1.0, -0.7467, 0.0), (-0.825, -0.9876, 0.0), (-0.8956, -0.9516, 0.0), (-0.9516, -0.8956, 0.0), (-0.9876, -0.825, 0.0), (-1.0, -0.7467, -0.07482), (-0.7467, -1.0, -0.07482), (-0.9876, -0.825, -0.07482), (-0.9516, -0.8956, -0.07482), (-0.8956, -0.9516, -0.07482), (-0.825, -0.9876, -0.07482), (0.7467, -1.0, -0.07482), (1.0, -0.7467, -0.07482), (0.825, -0.9876, -0.07482), (0.8956, -0.9516, -0.07482), (0.9516, -0.8956, -0.07482), (0.9876, -0.825, -0.07482), (1.0, 0.5, -0.5947), (1.0, 0.0, -0.2973), (1.0, 0.5, 0.0), (1.0, 1.0, -0.2973), (1.0, 0.5, -0.2973), (1.183, 0.5, -0.5947), (1.183, 1.0, -0.5947), (1.183, 1.0, 0.0), (1.183, 1.0, -0.2973), (1.183, 0.5, -0.2973), (-1.0, 0.5, -0.2973), (-1.0, 0.5, -0.5947), (-1.0, 1.0, -0.5947), (-1.0, 1.0, 0.0), (-1.0, 1.0, -0.2973), (-1.183, 0.5, -0.2973), (-1.183, 0.5, -0.5947), (-1.183, 1.0, -0.5947), (-1.183, 1.0, 0.0), (-1.183, 1.0, -0.2973), (-1.0, 0.0, -0.2973), (-1.0, 0.0, -0.5947), (-1.0, 1.0, -0.5947), (-1.0, 1.0, -0.5947), (-1.0, 0.5, -0.5947), (-1.0, 0.5, -0.5947), (-1.0, 0.5, -0.5947), (-1.0, 1.0, -0.2973), (-1.0, 1.0, -0.2973), (-1.0, 1.0, -0.2973), (-1.0, 1.0, 0.0), (-1.0, 1.0, 0.0), (-1.0, 0.5, 0.0), (-1.0, 0.5, -0.2973), (-1.0, 0.5, -0.2973), (-1.0, 0.5, -0.2973), (-1.0, 0.5, -0.2973), (1.0, 0.5, -0.5947), (1.0, 0.5, -0.5947), (1.0, 0.5, -0.5947), (1.0, 1.0, -0.5947), (1.0, 1.0, -0.5947), (1.0, 0.5, 0.0), (1.0, 1.0, 0.0), (1.0, 1.0, 0.0), (1.0, 1.0, -0.2973), (1.0, 1.0, -0.2973), (1.0, 1.0, -0.2973), (1.0, 0.0, -0.5947), (1.0, 0.0, -0.2973), (1.0, 0.5, -0.2973), (1.0, 0.5, -0.2973), (1.0, 0.5, -0.2973), (1.0, 0.5, -0.2973), (1.183, 0.5, -0.05141), (1.183, 0.5514, 0.0), (1.183, 0.5069, -0.02571), (1.183, 0.5257, -0.006888), (1.183, 0.05141, -0.5947), (1.183, 0.0, -0.5433), (1.183, 0.02571, -0.5878), (1.183, 0.006888, -0.569), (1.183, 0.0, -0.3488), (1.183, 0.05141, -0.2973), (1.183, 0.006888, -0.3231), (1.183, 0.02571, -0.3042), (-1.183, 0.5514, 0.0), (-1.183, 0.5, -0.05141), (-1.183, 0.5257, -0.006888), (-1.183, 0.5069, -0.02571), (-1.183, 0.0, -0.5433), (-1.183, 0.05141, -0.5947), (-1.183, 0.006888, -0.569), (-1.183, 0.02571, -0.5878), (-1.183, 0.05141, -0.2973), (-1.183, 0.0, -0.3488), (-1.183, 0.02571, -0.3042), (-1.183, 0.006888, -0.3231), (-1.0, 0.0, -0.3488), (-1.0, 0.05141, -0.2973), (-1.0, 0.006888, -0.3231), (-1.0, 0.02571, -0.3042), (-1.0, 0.05141, -0.5947), (-1.0, 0.0, -0.5433), (-1.0, 0.02571, -0.5878), (-1.0, 0.006888, -0.569), (-1.0, 0.5, -0.05141), (-1.0, 0.5514, 0.0), (-1.0, 0.5069, -0.02571), (-1.0, 0.5257, -0.006888), (1.0, 0.5514, 0.0), (1.0, 0.5, -0.05141), (1.0, 0.5257, -0.006888), (1.0, 0.5069, -0.02571), (1.0, 0.0, -0.5433), (1.0, 0.05141, -0.5947), (1.0, 0.006888, -0.569), (1.0, 0.02571, -0.5878), (1.0, 0.05141, -0.2973), (1.0, 0.0, -0.3488), (1.0, 0.02571, -0.3042), (1.0, 0.006888, -0.3231)], [], [(0, 66, 65, 78, 76, 6), (10, 6, 5, 29), (0, 17, 22, 3), (16, 18, 19, 20, 21, 17, 0, 6, 10, 12, 13, 14, 15, 11), (22, 24, 25, 26, 27, 23, 28, 30, 31, 32, 33, 29, 5, 3), (3, 5, 6, 0), (55, 82, 73, 75, 57, 45), (71, 129, 92, 39), (0, 6, 83, 82, 55, 54), (78, 65, 48, 57, 75, 81), (22, 17, 21, 24), (24, 21, 20, 25), (25, 20, 19, 26), (26, 19, 18, 27), (27, 18, 16, 23), (28, 11, 15, 30), (30, 15, 14, 31), (31, 14, 13, 32), (32, 13, 12, 33), (33, 12, 10, 29), (16, 11, 28, 23), (66, 0, 54, 44), (132, 84, 43, 97), (6, 76, 38, 83), (77, 79, 42, 41), (43, 42, 40, 39), (128, 133, 96, 93), (84, 125, 88, 43), (64, 121, 100, 52), (74, 71, 39, 40), (96, 98, 99, 97, 43, 39, 92, 94, 95, 93), (124, 77, 41, 89), (79, 74, 40, 42), (67, 113, 108, 49), (116, 58, 50, 105), (58, 56, 51, 50), (53, 49, 50, 51), (112, 117, 104, 109), (120, 67, 49, 101), (52, 100, 102, 103, 101, 49, 53), (61, 64, 52, 53), (49, 108, 110, 111, 109, 104, 106, 107, 105, 50), (56, 61, 53, 51), (62, 69, 4, 47), (63, 46, 59, 68), (1, 70, 60, 9), (85, 72, 8, 80), (36, 87, 37, 2), (35, 7, 34, 86), (132, 97, 99, 134), (134, 99, 98, 135), (135, 98, 96, 133), (92, 129, 131, 94), (94, 131, 130, 95), (95, 130, 128, 93), (88, 125, 127, 90), (90, 127, 126, 91), (91, 126, 124, 89), (116, 105, 107, 118), (118, 107, 106, 119), (119, 106, 104, 117), (108, 113, 115, 110), (110, 115, 114, 111), (111, 114, 112, 109), (120, 101, 103, 122), (122, 103, 102, 123), (123, 102, 100, 121), (88, 90, 91, 89, 41, 42, 43)])
me_plane.polygons.foreach_set('material_index', [0, 0, 0, 0, 0, 0, 1, 0, 1, 0, 0, 0, 0, 0, 0, 0, 0, 0, 0, 0, 0, 1, 0, 1, 0, 0, 0, 0, 0, 0, 0, 0, 0, 0, 0, 0, 0, 0, 0, 0, 0, 0, 0, 0, 0, 0, 0, 0, 0, 0, 0, 0, 0, 0, 0, 0, 0, 0, 0, 0, 0, 0, 0, 0, 0, 0, 0, 0])
_uv = me_plane.uv_layers.new(name='UVMap')
_uv.uv.foreach_set('vector', [0.0, 0.5, 0.0, 0.75, 0.0, 1.0, 1.0, 1.0, 1.0, 0.75, 1.0, 0.5, 1.0, 0.1266, 1.0, 0.5, 1.0, 0.5, 1.0, 0.1266, 0.0, 0.5, 0.0, 0.1266, 0.0, 0.1266, 0.0, 0.5, 0.1266, 0.0, 0.08751, 0.002066, 0.0522, 0.008062, 0.008062, 0.0522, 0.002066, 0.08751, 0.0, 0.1266, 0.0, 0.5, 1.0, 0.5, 1.0, 0.1266, 0.9979, 0.08751, 0.9919, 0.0522, 0.9478, 0.008062, 0.9125, 0.002066, 0.8734, 0.0, 0.0, 0.1266, 0.002066, 0.08751, 0.008062, 0.0522, 0.0522, 0.008062, 0.08751, 0.002066, 0.1266, 0.0, 0.8734, 0.0, 0.9125, 0.002066, 0.9478, 0.008062, 0.9919, 0.0522, 0.9979, 0.08751, 1.0, 0.1266, 1.0, 0.5, 0.0, 0.5, 0.0, 0.5, 1.0, 0.5, 1.0, 0.5, 0.0, 0.5, 0.0, 0.5, 1.0, 0.5, 1.0, 0.75, 1.0, 1.0, 0.0, 1.0, 0.0, 0.75, 1.0, 0.75, 1.0, 0.5257, 1.0, 0.5257, 1.0, 0.75, 0.0, 0.5, 1.0, 0.5, 1.0, 0.5, 1.0, 0.5, 0.0, 0.5, 0.0, 0.5, 1.0, 1.0, 0.0, 1.0, 0.0, 1.0, 0.0, 1.0, 1.0, 1.0, 1.0, 1.0, 0.0, 0.1266, 0.0, 0.1266, 0.002066, 0.08751, 0.002066, 0.08751, 0.002066, 0.08751, 0.002066, 0.08751, 0.008062, 0.0522, 0.008062, 0.0522, 0.008062, 0.0522, 0.008062, 0.0522, 0.0522, 0.008062, 0.0522, 0.008062, 0.0522, 0.008062, 0.0522, 0.008062, 0.08751, 0.002066, 0.08751, 0.002066, 0.08751, 0.002066, 0.08751, 0.002066, 0.1266, 0.0, 0.1266, 0.0, 0.8734, 0.0, 0.8734, 0.0, 0.9125, 0.002066, 0.9125, 0.002066, 0.9125, 0.002066, 0.9125, 0.002066, 0.9478, 0.008062, 0.9478, 0.008062, 0.9478, 0.008062, 0.9478, 0.008062, 0.9919, 0.0522, 0.9919, 0.0522, 0.9919, 0.0522, 0.9919, 0.0522, 0.9979, 0.08751, 0.9979, 0.08751, 0.9979, 0.08751, 0.9979, 0.08751, 1.0, 0.1266, 1.0, 0.1266, 0.1266, 0.0, 0.8734, 0.0, 0.8734, 0.0, 0.1266, 0.0, 0.0, 0.75, 0.0, 0.5, 0.0, 0.5, 0.0, 0.75, 1.0, 0.5257, 1.0, 0.75, 1.0, 0.75, 1.0, 0.5257, 1.0, 0.5, 1.0, 0.75, 1.0, 0.75, 1.0, 0.5, 1.0, 1.0, 1.0, 1.0, 1.0, 1.0, 1.0, 1.0, 1.0, 0.75, 1.0, 1.0, 1.0, 1.0, 1.0, 0.75, 1.0, 0.5, 1.0, 0.5, 1.0, 0.5, 1.0, 0.5, 1.0, 0.75, 1.0, 0.75, 1.0, 0.75, 1.0, 0.75, 0.0, 1.0, 0.0, 0.7757, 0.0, 0.7757, 0.0, 1.0, 1.0, 1.0, 1.0, 0.75, 1.0, 0.75, 1.0, 1.0, 1.0, 0.5, 1.0, 0.5011, 1.0, 0.5129, 1.0, 0.5257, 1.0, 0.75, 1.0, 0.75, 1.0, 0.5257, 1.0, 0.5129, 1.0, 0.5011, 1.0, 0.5, 1.0, 0.7757, 1.0, 1.0, 1.0, 1.0, 1.0, 0.7757, 1.0, 1.0, 1.0, 1.0, 1.0, 1.0, 1.0, 1.0, 0.0, 0.75, 0.0, 0.5257, 0.0, 0.5257, 0.0, 0.75, 0.0, 0.5257, 0.0, 0.75, 0.0, 0.75, 0.0, 0.5257, 0.0, 0.75, 0.0, 1.0, 0.0, 1.0, 0.0, 0.75, 0.0, 1.0, 0.0, 0.75, 0.0, 0.75, 0.0, 1.0, 0.0, 0.5, 0.0, 0.5, 0.0, 0.5, 0.0, 0.5, 0.0, 0.75, 0.0, 0.75, 0.0, 0.75, 0.0, 0.75, 0.0, 1.0, 0.0, 0.7757, 0.0, 0.7629, 0.0, 0.7511, 0.0, 0.75, 0.0, 0.75, 0.0, 1.0, 0.0, 1.0, 0.0, 1.0, 0.0, 1.0, 0.0, 1.0, 0.0, 0.75, 0.0, 0.5257, 0.0, 0.5129, 0.0, 0.5011, 0.0, 0.5, 0.0, 0.5, 0.0, 0.5011, 0.0, 0.5129, 0.0, 0.5257, 0.0, 0.75, 0.0, 1.0, 0.0, 1.0, 0.0, 1.0, 0.0, 1.0, 0.0, 0.0, 0.0, 0.0, 0.0, 0.0, 0.0, 0.0, 0.0, 0.0, 0.0, 0.0, 0.0, 0.0, 0.0, 0.0, 0.0, 0.0, 0.0, 0.0, 0.0, 0.0, 0.0, 0.0, 0.0, 0.0, 0.0, 0.0, 0.0, 0.0, 0.0, 0.0, 0.0, 0.0, 0.0, 0.0, 0.0, 0.0, 0.0, 0.0, 0.0, 0.0, 0.0, 0.0, 0.0, 0.0, 0.0, 0.0, 1.0, 0.5257, 1.0, 0.5257, 1.0, 0.5129, 1.0, 0.5129, 1.0, 0.5129, 1.0, 0.5129, 1.0, 0.5011, 1.0, 0.5, 1.0, 0.5, 1.0, 0.5011, 1.0, 0.5, 1.0, 0.5, 1.0, 0.5257, 1.0, 0.5257, 1.0, 0.5129, 1.0, 0.5129, 1.0, 0.5129, 1.0, 0.5129, 1.0, 0.5, 1.0, 0.5011, 1.0, 0.5011, 1.0, 0.5, 1.0, 0.5, 1.0, 0.5, 1.0, 0.75, 1.0, 0.75, 1.0, 0.75, 1.0, 0.7511, 1.0, 0.7511, 1.0, 0.75, 1.0, 0.7629, 1.0, 0.7629, 1.0, 0.7629, 1.0, 0.7629, 1.0, 0.7757, 1.0, 0.7757, 0.0, 0.5257, 0.0, 0.5257, 0.0, 0.5129, 0.0, 0.5129, 0.0, 0.5129, 0.0, 0.5129, 0.0, 0.5011, 0.0, 0.5, 0.0, 0.5, 0.0, 0.5011, 0.0, 0.5, 0.0, 0.5, 0.0, 0.5257, 0.0, 0.5257, 0.0, 0.5129, 0.0, 0.5129, 0.0, 0.5129, 0.0, 0.5129, 0.0, 0.5, 0.0, 0.5011, 0.0, 0.5011, 0.0, 0.5, 0.0, 0.5, 0.0, 0.5, 0.0, 0.75, 0.0, 0.75, 0.0, 0.7511, 0.0, 0.75, 0.0, 0.75, 0.0, 0.7511, 0.0, 0.7629, 0.0, 0.7629, 0.0, 0.7629, 0.0, 0.7629, 0.0, 0.7757, 0.0, 0.7757, 1.0, 0.75, 1.0, 0.7511, 1.0, 0.7629, 1.0, 0.7757, 1.0, 1.0, 1.0, 1.0, 1.0, 0.75])
me_plane.materials.append(mat_window_black)
me_plane.materials.append(mat_base_color)
me_plane.update()
me_cube_005 = bpy.data.meshes.new('Cube.005')
me_cube_005.from_pydata([(-1.0, -1.0, -1.0), (-1.0, 1.0, -1.0), (6.498, -1.0, -1.0), (6.498, 1.0, -1.0), (-1.803, -1.0, 1.066), (-1.803, 1.0, 1.066), (-1.603, -1.0, 1.066), (-1.603, 1.0, 1.066), (6.498, 1.0, -0.5355), (6.498, -1.0, -0.5355), (-0.8071, -1.0, -0.5355), (-0.8071, 1.0, -0.5355), (6.352, -0.8537, -0.5355), (6.352, 0.8537, -0.5355), (-0.8593, -0.8537, -0.5355), (-0.8593, 0.8537, -0.5355), (-1.603, -0.8537, 1.066), (-1.603, 0.8537, 1.066), (5.135, 0.8537, 1.288), (5.652, 0.8537, 0.9594), (5.337, 0.8537, 1.244), (5.526, 0.8537, 1.124), (5.652, -0.8537, 0.9594), (5.135, -0.8537, 1.288), (5.526, -0.8537, 1.124), (5.337, -0.8537, 1.244), (-1.457, -0.8537, 1.288), (-1.605, -0.8537, 1.056), (-1.571, -0.8537, 1.257), (-1.625, -0.8537, 1.172), (-1.605, 0.8537, 1.056), (-1.457, 0.8537, 1.288), (-1.625, 0.8537, 1.172), (-1.571, 0.8537, 1.257), (-0.5299, 8.805, -3.721), (-0.5299, 0.9984, -3.721), (1.726, 0.9984, -0.9992), (1.726, 8.805, -0.9992), (-0.09043, 1.012, 6.145), (-0.09042, 8.818, 6.145), (1.726, 8.805, -3.721), (1.726, 0.9984, -3.721), (-0.08956, 9.658, 6.129), (-2.27, 0.1425, 10.01), (-2.27, 0.9824, 10.02), (-2.27, 8.788, 10.02), (-0.08956, 1.012, 6.142), (-2.27, 9.628, 10.02), (-0.08956, 8.818, 6.145), (-0.08956, 0.172, 6.113), (-0.0134, 9.628, 10.02), (-2.346, 8.818, 6.145), (-2.345, 9.658, 6.178), (-2.345, 0.1716, 6.162), (-2.346, 1.012, 6.145), (-1.565, 8.791, 9.662), (-1.565, 0.9852, 9.662), (-0.01339, 8.788, 10.01), (-2.27, 8.788, 10.01), (-2.27, 8.791, 10.02), (-1.564, 0.9852, 10.01), (-2.27, 8.791, 10.01), (-1.564, 8.791, 10.01), (-0.01344, 0.9827, 10.02), (-0.01343, 0.1427, 10.01), (8.168, 8.805, -1.488), (7.68, 8.805, -0.9992), (8.103, 8.805, -1.243), (7.924, 8.805, -1.065), (7.68, 0.9984, -0.9992), (8.168, 0.9984, -1.488), (7.924, 0.9984, -1.065), (8.103, 0.9984, -1.243), (7.41, 8.805, -3.721), (7.813, 8.805, -3.386), (7.589, 8.805, -3.676), (7.737, 8.805, -3.553), (7.813, 0.9984, -3.386), (7.41, 0.9984, -3.721), (7.737, 0.9984, -3.553), (7.589, 0.9984, -3.676), (1.534, 9.658, 7.163), (1.837, 9.654, 7.699), (1.683, 9.657, 7.302), (1.795, 9.656, 7.498), (1.837, 8.814, 7.692), (1.534, 8.818, 7.156), (1.795, 8.816, 7.492), (1.683, 8.817, 7.296), (1.837, 0.168, 7.682), (1.534, 0.172, 7.146), (1.795, 0.17, 7.482), (1.683, 0.1715, 7.286), (1.534, 1.012, 7.153), (1.837, 1.008, 7.689), (1.683, 1.011, 7.292), (1.795, 1.01, 7.489), (1.475, 9.628, 10.02), (1.864, 9.632, 9.624), (1.672, 9.628, 9.966), (1.814, 9.63, 9.821), (1.864, 8.792, 9.617), (1.475, 8.788, 10.01), (1.814, 8.79, 9.815), (1.672, 8.788, 9.959), (1.864, 0.987, 9.623), (1.475, 0.9827, 10.02), (1.814, 0.9848, 9.82), (1.672, 0.9833, 9.965), (1.475, 0.1428, 10.01), (1.864, 0.147, 9.616), (1.672, 0.1433, 9.958), (1.814, 0.1449, 9.814), (-2.27, 0.9852, 10.01), (-0.3902, 8.818, 9.662), (-0.02774, 8.818, 9.292), (-0.2063, 8.818, 9.613), (-0.0736, 8.818, 9.477), (-0.02774, 1.012, 9.292), (-0.3902, 1.012, 9.662), (-0.0736, 1.012, 9.477), (-0.2063, 1.012, 9.613), (-1.0, 8.812, -1.0), (-1.0, 10.81, -1.0), (6.498, 8.812, -1.0), (6.498, 10.81, -1.0), (-1.803, 8.812, 1.066), (-1.803, 10.81, 1.066), (-1.603, 8.812, 1.066), (-1.603, 10.81, 1.066), (6.498, 10.81, -0.5355), (6.498, 8.812, -0.5355), (-0.8071, 8.812, -0.5355), (-0.8071, 10.81, -0.5355), (6.352, 8.958, -0.5355), (6.352, 10.67, -0.5355), (-0.8593, 8.958, -0.5355), (-0.8593, 10.67, -0.5355), (-1.603, 8.958, 1.066), (-1.603, 10.67, 1.066), (5.135, 10.67, 1.288), (5.652, 10.67, 0.9594), (5.337, 10.67, 1.244), (5.526, 10.67, 1.124), (5.652, 8.958, 0.9594), (5.135, 8.958, 1.288), (5.526, 8.958, 1.124), (5.337, 8.958, 1.244), (-1.457, 8.958, 1.288), (-1.605, 8.958, 1.056), (-1.571, 8.958, 1.257), (-1.625, 8.958, 1.172), (-1.605, 10.67, 1.056), (-1.457, 10.67, 1.288), (-1.625, 10.67, 1.172), (-1.571, 10.67, 1.257)], [(27, 16), (30, 17), (149, 138), (152, 139)], [(1, 3, 2, 0), (3, 8, 9, 2), (8, 3, 1, 5, 7, 11), (1, 0, 4, 5), (2, 9, 10, 6, 4, 0), (13, 12, 9, 8), (18, 31, 26, 23), (13, 15, 30, 32, 33, 31, 18, 20, 21, 19), (16, 14, 10, 6), (11, 7, 17, 15), (10, 9, 12, 14), (8, 11, 15, 13), (18, 23, 25, 20), (20, 25, 24, 21), (21, 24, 22, 19), (12, 13, 19, 22), (14, 12, 22, 24, 25, 23, 26, 28, 29, 27), (26, 31, 33, 28), (28, 33, 32, 29), (29, 32, 30, 27), (14, 27, 30, 15), (65, 74, 77, 70), (54, 35, 34, 51), (69, 71, 72, 70, 77, 79, 80, 78, 41, 36), (65, 67, 68, 66, 37, 40, 73, 75, 76, 74), (40, 34, 35, 41), (36, 37, 39, 38), (54, 38, 118, 120, 121, 119, 113), (36, 41, 35, 54, 38), (34, 40, 37, 39, 51), (40, 41, 36, 37), (48, 86, 81, 42), (49, 90, 93, 46), (49, 46, 54, 53), (44, 106, 109, 43), (48, 42, 52, 51), (50, 97, 99, 100, 98, 82, 84, 83, 81, 42), (69, 66, 68, 71), (71, 68, 67, 72), (72, 67, 65, 70), (69, 36, 37, 66), (73, 78, 80, 75), (75, 80, 79, 76), (76, 79, 77, 74), (73, 40, 41, 78), (38, 39, 115, 118), (54, 51, 58, 45, 59, 44, 113), (85, 82, 84, 87), (87, 84, 83, 88), (88, 83, 81, 86), (89, 94, 96, 91), (91, 96, 95, 92), (92, 95, 93, 90), (53, 43, 64, 49), (109, 111, 112, 110, 89, 91, 92, 90, 49, 64), (48, 57, 102, 104, 103, 101, 85, 87, 88, 86), (52, 42, 50, 47), (113, 106, 44), (105, 94, 89, 110), (105, 110, 112, 107), (107, 112, 111, 108), (108, 111, 109, 106), (97, 102, 104, 99), (99, 104, 103, 100), (100, 103, 101, 98), (98, 101, 85, 82), (56, 55, 62, 60), (61, 51, 52, 47, 45, 58, 59), (43, 53, 54, 113, 44), (63, 44, 113, 54, 46, 38), (58, 45, 47, 97, 102, 61, 59), (39, 48, 57, 59, 61, 45, 58, 51), (113, 44, 59, 45, 61, 58), (44, 60, 62, 61, 59, 58, 45), (63, 38, 46, 93, 95, 96, 94, 105, 107, 108, 106), (39, 51, 61, 114, 116, 117, 115), (114, 119, 121, 116), (116, 121, 120, 117), (117, 120, 118, 115), (119, 114, 61, 113), (123, 125, 124, 122), (125, 130, 131, 124), (130, 125, 123, 127, 129, 133), (123, 122, 126, 127), (124, 131, 132, 128, 126, 122), (135, 134, 131, 130), (140, 153, 148, 145), (135, 137, 152, 154, 155, 153, 140, 142, 143, 141), (138, 136, 132, 128), (133, 129, 139, 137), (132, 131, 134, 136), (130, 133, 137, 135), (140, 145, 147, 142), (142, 147, 146, 143), (143, 146, 144, 141), (134, 135, 141, 144), (136, 134, 144, 146, 147, 145, 148, 150, 151, 149), (148, 153, 155, 150), (150, 155, 154, 151), (151, 154, 152, 149), (136, 149, 152, 137), (127, 126, 128, 129), (5, 4, 6, 7)])
me_cube_005.polygons.foreach_set('material_index', [0, 0, 0, 0, 0, 0, 2, 2, 0, 0, 0, 0, 2, 2, 2, 2, 2, 2, 2, 2, 0, 2, 2, 2, 2, 2, 2, 0, 2, 2, 0, 2, 2, 0, 2, 0, 2, 2, 2, 2, 2, 2, 2, 2, 2, 1, 2, 2, 2, 2, 2, 2, 2, 2, 2, 2, 2, 0, 2, 2, 2, 2, 2, 2, 2, 2, 2, 2, 2, 2, 2, 2, 0, 2, 2, 0, 1, 1, 1, 1, 0, 0, 0, 0, 0, 0, 2, 2, 0, 0, 0, 0, 2, 2, 2, 2, 2, 2, 2, 2, 0, 0, 0])
_uv = me_cube_005.uv_layers.new(name='UVMap')
_uv.uv.foreach_set('vector', [0.125, 0.5, 0.375, 0.5, 0.375, 0.75, 0.125, 0.75, 0.375, 0.5, 0.625, 0.5, 0.625, 0.75, 0.375, 0.75, 0.625, 0.5, 0.375, 0.5, 0.125, 0.5, 0.0, 0.0, 0.0, 0.0, 0.0, 0.0, 0.125, 0.5, 0.125, 0.75, 0.0, 0.0, 0.0, 0.0, 0.375, 0.75, 0.625, 0.75, 0.0, 0.0, 0.0, 0.0, 0.0, 0.0, 0.125, 0.75, 0.6125, 0.5069, 0.6125, 0.7181, 0.625, 0.75, 0.625, 0.5, 0.5823, 0.482, 0.03382, 0.02899, 0.03382, 0.03865, 0.5823, 0.6826, 0.6125, 0.5069, 0.01252, 0.01139, 0.01252, 0.01139, 0.01537, 0.01375, 0.02317, 0.02019, 0.03382, 0.02899, 0.5823, 0.482, 0.5985, 0.4954, 0.6111, 0.5058, 0.6125, 0.5069, 0.0, 0.0, 0.0, 0.0, 0.0, 0.0, 0.0, 0.0, 0.0, 0.0, 0.0, 0.0, 0.0, 0.0, 0.0, 0.0, 0.0, 0.0, 0.625, 0.75, 0.6125, 0.7181, 0.0, 0.0, 0.625, 0.5, 0.0, 0.0, 0.01252, 0.01139, 0.6125, 0.5069, 0.5823, 0.482, 0.5823, 0.6826, 0.5985, 0.7017, 0.5985, 0.4954, 0.5985, 0.4954, 0.5985, 0.7017, 0.6111, 0.7165, 0.6111, 0.5058, 0.6111, 0.5058, 0.6111, 0.7165, 0.6125, 0.7181, 0.6125, 0.5069, 0.6125, 0.7181, 0.6125, 0.5069, 0.6125, 0.5069, 0.6125, 0.7181, 0.01252, 0.01364, 0.6125, 0.7181, 0.6125, 0.7181, 0.6111, 0.7165, 0.5985, 0.7017, 0.5823, 0.6826, 0.03382, 0.03865, 0.02317, 0.02615, 0.01537, 0.01699, 0.01252, 0.01364, 0.03382, 0.03865, 0.03382, 0.02899, 0.02438, 0.02119, 0.02438, 0.02757, 0.02438, 0.02757, 0.02438, 0.02119, 0.01252, 0.01139, 0.01252, 0.01364, 0.0, 0.0, 0.0, 0.0, 0.0, 0.0, 0.0, 0.0, 0.0, 0.0, 0.0, 0.0, 0.0, 0.0, 0.0, 0.0, 0.4199, 0.0, 0.5943, 0.0, 0.5943, 0.25, 0.4199, 0.25, 0.375, 0.5, 0.625, 0.5, 0.625, 0.75, 0.375, 0.75, 0.0, 0.0, 0.0, 0.0, 0.0, 0.0, 0.0, 0.0, 0.0, 0.0, 0.0, 0.0, 0.0, 0.0, 0.0, 0.0, 0.0, 0.0, 0.0, 0.0, 0.0, 0.0, 0.0, 0.0, 0.0, 0.0, 0.0, 0.0, 0.0, 0.0, 0.0, 0.0, 0.0, 0.0, 0.0, 0.0, 0.0, 0.0, 0.0, 0.0, 0.0, 0.0, 0.0, 0.0, 0.625, 0.5, 0.0, 0.0, 0.0, 0.0, 0.0, 0.0, 0.25, 0.75, 0.0, 0.0, 0.0, 0.0, 0.0, 0.0, 0.0, 0.0, 0.0, 0.0, 0.0, 0.0, 0.0, 0.0, 0.0, 0.0, 0.0, 0.0, 0.0, 0.0, 0.0, 0.0, 0.0, 0.0, 0.0, 0.0, 0.0, 0.0, 0.0, 0.0, 0.0, 0.0, 0.0, 0.0, 0.0, 0.0, 0.0, 0.0, 0.0, 0.0, 0.0, 0.0, 0.0, 0.0, 0.375, 0.5, 0.05811, 0.07748, 0.05811, 0.07748, 0.375, 0.5, 0.375, 0.5, 0.05811, 0.07748, 0.05811, 0.07748, 0.375, 0.5, 0.375, 0.5, 0.375, 0.5, 0.375, 0.5, 0.375, 0.5, 0.0, 0.0, 0.0, 0.0, 0.0786, 0.1048, 0.0, 0.0, 0.375, 0.5, 0.375, 0.5, 0.375, 0.5, 0.375, 0.5, 0.375, 0.5, 0.0786, 0.1048, 0.03939, 0.05252, 0.003502, 0.004669, 0.0, 0.0, 0.0, 0.0, 0.002605, 0.003474, 0.02625, 0.035, 0.05811, 0.07748, 0.375, 0.5, 0.0, 0.0, 0.0, 0.0, 0.0, 0.0, 0.0, 0.0, 0.0, 0.0, 0.0, 0.0, 0.0, 0.0, 0.0, 0.0, 0.375, 0.25, 0.375, 0.0, 0.4199, 0.0, 0.4199, 0.25, 0.0, 0.0, 0.0, 0.0, 0.0, 0.0, 0.0, 0.0, 0.0, 0.0, 0.0, 0.0, 0.0, 0.0, 0.0, 0.0, 0.0, 0.0, 0.0, 0.0, 0.0, 0.0, 0.0, 0.0, 0.625, 0.0, 0.625, 0.25, 0.5943, 0.25, 0.5943, 0.0, 0.0, 0.0, 0.0, 0.0, 0.0, 0.0, 0.0, 0.0, 0.0, 0.0, 0.25, 0.75, 0.25, 0.75, 0.0, 0.0, 0.375, 0.5, 0.375, 0.75, 0.0, 0.0, 0.0, 0.0, 0.0, 0.0, 0.0, 0.0, 0.0, 0.0, 0.0, 0.0, 0.0, 0.0, 0.002605, 0.003474, 0.002605, 0.003474, 0.002605, 0.003474, 0.002605, 0.003474, 0.02625, 0.035, 0.02625, 0.035, 0.02625, 0.035, 0.02625, 0.035, 0.05811, 0.07748, 0.05811, 0.07748, 0.0, 0.0, 0.0, 0.0, 0.002605, 0.003474, 0.002605, 0.003474, 0.002605, 0.003474, 0.002605, 0.003474, 0.02625, 0.035, 0.02625, 0.035, 0.02625, 0.035, 0.02625, 0.035, 0.05811, 0.07748, 0.05811, 0.07748, 0.375, 0.5, 0.375, 0.5, 0.375, 0.5, 0.375, 0.5, 0.0786, 0.1048, 0.03938, 0.05251, 0.003502, 0.004669, 0.0, 0.0, 0.0, 0.0, 0.002605, 0.003474, 0.02625, 0.035, 0.05811, 0.07748, 0.375, 0.5, 0.375, 0.5, 0.375, 0.5, 0.375, 0.5, 0.0786, 0.1048, 0.03929, 0.05238, 0.01052, 0.01402, 0.0, 0.0, 0.0, 0.0, 0.002605, 0.003474, 0.02625, 0.035, 0.05811, 0.07748, 0.375, 0.5, 0.375, 0.5, 0.375, 0.5, 0.0, 0.0, 0.0, 0.0, 0.0, 0.0, 0.0, 0.0, 0.0, 0.0, 0.0, 0.0, 0.0, 0.0, 0.0, 0.0, 0.0, 0.0, 0.0, 0.0, 0.003502, 0.004669, 0.002006, 0.002675, 0.002006, 0.002675, 0.003502, 0.004669, 0.03938, 0.05251, 0.03788, 0.05051, 0.03788, 0.05051, 0.03938, 0.05251, 0.0786, 0.1048, 0.0786, 0.1048, 0.0786, 0.1048, 0.0786, 0.1048, 0.03944, 0.05258, 0.03939, 0.05252, 0.03939, 0.05252, 0.03944, 0.05258, 0.0, 0.0, 0.003502, 0.004669, 0.003502, 0.004669, 0.0, 0.0, 0.0, 0.0, 0.0, 0.0, 0.0, 0.0, 0.0, 0.0, 0.0, 0.0, 0.0, 0.0, 0.0, 0.0, 0.0, 0.0, 0.0, 0.0, 0.0, 0.0, 0.0, 0.0, 0.375, 0.5, 0.375, 0.5, 0.0, 0.0, 0.0, 0.0, 0.0, 0.0, 0.0, 0.0, 0.0, 0.0, 0.375, 0.5, 0.375, 0.5, 0.0, 0.0, 0.0, 0.0, 0.0, 0.0, 0.0, 0.0, 0.0, 0.0, 0.375, 0.5, 0.375, 0.5, 0.0, 0.0, 0.0, 0.0, 0.0, 0.0, 0.0, 0.0, 0.0786, 0.1048, 0.0786, 0.1048, 0.0, 0.0, 0.0, 0.0, 0.0, 0.0, 0.0, 0.0, 0.0, 0.0, 0.0, 0.0, 0.0, 0.0, 0.0, 0.0, 0.0, 0.0, 0.375, 0.75, 0.0, 0.0, 0.0, 0.0, 0.0, 0.0, 0.0, 0.0, 0.0, 0.0, 0.0, 0.0, 0.0, 0.0, 0.0, 0.0, 0.0, 0.0, 0.0, 0.0, 0.0, 0.0, 0.0, 0.0, 0.0, 0.0, 0.0, 0.0, 0.0, 0.0, 0.0, 0.0, 0.0, 0.0, 0.0, 0.0, 0.0, 0.0, 0.0, 0.0, 0.0, 0.0, 0.0, 0.0, 0.0, 0.0, 0.0, 0.0, 0.0, 0.0, 0.0, 0.0, 0.0, 0.0, 0.0, 0.0, 0.0, 0.0, 0.0, 0.0, 0.0, 0.0, 0.05962, 0.1192, 0.05962, 0.0795, 0.0, 0.0, 0.0, 0.0, 0.25, 0.75, 0.0, 0.0, 0.0, 0.0, 0.25, 0.75, 0.25, 0.75, 0.0, 0.0, 0.0, 0.0, 0.25, 0.75, 0.05962, 0.0795, 0.05962, 0.1192, 0.375, 0.75, 0.375, 0.5, 0.125, 0.5, 0.375, 0.5, 0.375, 0.75, 0.125, 0.75, 0.375, 0.5, 0.625, 0.5, 0.625, 0.75, 0.375, 0.75, 0.625, 0.5, 0.375, 0.5, 0.125, 0.5, 0.0, 0.0, 0.0, 0.0, 0.0, 0.0, 0.125, 0.5, 0.125, 0.75, 0.0, 0.0, 0.0, 0.0, 0.375, 0.75, 0.625, 0.75, 0.0, 0.0, 0.0, 0.0, 0.0, 0.0, 0.125, 0.75, 0.6125, 0.5069, 0.6125, 0.7181, 0.625, 0.75, 0.625, 0.5, 0.5823, 0.482, 0.03382, 0.02899, 0.03382, 0.03865, 0.5823, 0.6826, 0.6125, 0.5069, 0.01252, 0.01139, 0.01252, 0.01139, 0.01537, 0.01375, 0.02317, 0.02019, 0.03382, 0.02899, 0.5823, 0.482, 0.5985, 0.4954, 0.6111, 0.5058, 0.6125, 0.5069, 0.0, 0.0, 0.0, 0.0, 0.0, 0.0, 0.0, 0.0, 0.0, 0.0, 0.0, 0.0, 0.0, 0.0, 0.0, 0.0, 0.0, 0.0, 0.625, 0.75, 0.6125, 0.7181, 0.0, 0.0, 0.625, 0.5, 0.0, 0.0, 0.01252, 0.01139, 0.6125, 0.5069, 0.5823, 0.482, 0.5823, 0.6826, 0.5985, 0.7017, 0.5985, 0.4954, 0.5985, 0.4954, 0.5985, 0.7017, 0.6111, 0.7165, 0.6111, 0.5058, 0.6111, 0.5058, 0.6111, 0.7165, 0.6125, 0.7181, 0.6125, 0.5069, 0.6125, 0.7181, 0.6125, 0.5069, 0.6125, 0.5069, 0.6125, 0.7181, 0.01252, 0.01364, 0.6125, 0.7181, 0.6125, 0.7181, 0.6111, 0.7165, 0.5985, 0.7017, 0.5823, 0.6826, 0.03382, 0.03865, 0.02317, 0.02615, 0.01537, 0.01699, 0.01252, 0.01364, 0.03382, 0.03865, 0.03382, 0.02899, 0.02438, 0.02119, 0.02438, 0.02757, 0.02438, 0.02757, 0.02438, 0.02119, 0.01252, 0.01139, 0.01252, 0.01364, 0.0, 0.0, 0.0, 0.0, 0.0, 0.0, 0.0, 0.0, 0.0, 0.0, 0.0, 0.0, 0.0, 0.0, 0.0, 0.0, 0.0, 0.0, 0.0, 0.0, 0.0, 0.0, 0.0, 0.0, 0.0, 0.0, 0.0, 0.0, 0.0, 0.0, 0.0, 0.0])
me_cube_005.materials.append(mat_base_color)
me_cube_005.materials.append(mat_red_striped_fabric)
me_cube_005.materials.append(mat_blue_striped_fabric)
me_cube_005.update()
me_plane_001 = bpy.data.meshes.new('Plane.001')
me_plane_001.from_pydata([(-1.961, 0.7774, 0.0), (-1.961, -0.8001, 0.0), (2.051, -0.8001, 0.0), (2.051, 0.7774, 0.0), (-1.961, 0.7774, 0.145), (-1.961, -0.8001, 0.145), (2.051, -0.8001, 0.145), (2.051, 0.7774, 0.145), (-3.011, -1.016, 0.0), (-3.043, -1.023, 0.02967), (3.057, -1.016, 0.0), (3.088, -1.023, 0.02967), (-3.011, 0.9933, 0.0), (-3.043, 1.0, 0.02967), (-3.014, 1.0, 0.0), (3.088, 1.0, 0.02967), (3.057, 0.9932, 0.0), (3.059, 1.0, 0.0), (-3.043, 1.0, 0.1153), (-3.011, 0.9933, 0.145), (-3.014, 1.0, 0.145), (-3.043, -1.023, 0.1153), (-3.011, -1.016, 0.145), (3.088, -1.023, 0.1153), (3.057, -1.016, 0.145), (3.057, 0.9932, 0.145), (3.088, 1.0, 0.1153), (3.059, 1.0, 0.145)], [], [(6, 7, 3, 2), (9, 11, 23, 21), (11, 15, 26, 23), (15, 17, 14, 13, 18, 20, 27, 26), (5, 4, 19, 22), (5, 6, 2, 1), (4, 7, 25, 27, 20, 19), (7, 6, 24, 25), (6, 5, 22, 24), (0, 12, 14, 17, 16, 3), (2, 10, 8, 1), (3, 16, 10, 2), (1, 8, 12, 0), (7, 4, 0, 3), (4, 5, 1, 0), (12, 13, 14), (15, 16, 17), (18, 19, 20), (25, 26, 27), (12, 8, 9, 13), (8, 10, 11, 9), (10, 16, 15, 11), (18, 21, 22, 19), (21, 23, 24, 22), (23, 26, 25, 24), (13, 9, 21, 18)])
me_plane_001.polygons.foreach_set('material_index', [0, 0, 0, 0, 0, 0, 0, 0, 0, 0, 0, 0, 0, 1, 0, 0, 0, 0, 0, 0, 0, 0, 0, 0, 0, 0])
_uv = me_plane_001.uv_layers.new(name='UVMap')
_uv.uv.foreach_set('vector', [0.9152, 0.2026, 0.9152, 0.7974, 0.9152, 0.7974, 0.9152, 0.2026, 0.0, 0.0, 1.0, 0.0, 1.0, 0.0, 0.0, 0.0, 1.0, 0.0, 1.0, 1.0, 1.0, 1.0, 1.0, 0.0, 1.0, 1.0, 0.9952, 1.0, 0.00484, 1.0, 0.0, 1.0, 0.0, 1.0, 0.00484, 1.0, 0.9952, 1.0, 1.0, 1.0, 0.08484, 0.2026, 0.08484, 0.7974, 0.002536, 0.9939, 0.002544, 0.006076, 0.08484, 0.2026, 0.9152, 0.2026, 0.9152, 0.2026, 0.08484, 0.2026, 0.08484, 0.7974, 0.9152, 0.7974, 0.9974, 0.9938, 0.9952, 1.0, 0.00484, 1.0, 0.002536, 0.9939, 0.9152, 0.7974, 0.9152, 0.2026, 0.9974, 0.006206, 0.9974, 0.9938, 0.9152, 0.2026, 0.08484, 0.2026, 0.002544, 0.006076, 0.9974, 0.006206, 0.08484, 0.7974, 0.002536, 0.9939, 0.00484, 1.0, 0.9952, 1.0, 0.9974, 0.9938, 0.9152, 0.7974, 0.9152, 0.2026, 0.9974, 0.006206, 0.002544, 0.006076, 0.08484, 0.2026, 0.9152, 0.7974, 0.9974, 0.9938, 0.9974, 0.006206, 0.9152, 0.2026, 0.08484, 0.2026, 0.002544, 0.006076, 0.002536, 0.9939, 0.08484, 0.7974, 0.9152, 0.7974, 0.08484, 0.7974, 0.08484, 0.7974, 0.9152, 0.7974, 0.08484, 0.7974, 0.08484, 0.2026, 0.08484, 0.2026, 0.08484, 0.7974, 0.002536, 0.9939, 0.0, 1.0, 0.00484, 1.0, 1.0, 1.0, 1.0, 0.9966, 0.9952, 1.0, 0.0, 1.0, 0.0, 0.9967, 0.00484, 1.0, 0.9974, 0.9938, 1.0, 1.0, 0.9952, 1.0, 0.002536, 0.9939, 0.002544, 0.006076, 0.0, 0.0, 0.0, 1.0, 0.002544, 0.006076, 0.9974, 0.006206, 1.0, 0.0, 0.0, 0.0, 0.9974, 0.006206, 0.9974, 0.9938, 1.0, 1.0, 1.0, 0.0, 0.0, 1.0, 0.0, 0.0, 0.002544, 0.006076, 0.002536, 0.9939, 0.0, 0.0, 1.0, 0.0, 0.9974, 0.006206, 0.002544, 0.006076, 1.0, 0.0, 1.0, 1.0, 0.9974, 0.9938, 0.9974, 0.006206, 0.0, 1.0, 0.0, 0.0, 0.0, 0.0, 0.0, 1.0])
me_plane_001.materials.append(mat_base_color)
me_plane_001.update()
me_plane_002 = bpy.data.meshes.new('Plane.002')
me_plane_002.from_pydata([(-1.0, -1.0, 0.0), (1.0, -1.0, 0.0), (-1.0, 1.0, 0.0), (1.0, 1.0, 0.0)], [], [(0, 1, 3, 2)])
_uv = me_plane_002.uv_layers.new(name='UVMap')
_uv.uv.foreach_set('vector', [0.0, 0.0, 1.0, 0.0, 1.0, 1.0, 0.0, 1.0])
me_plane_002.materials.append(mat_foreground)
me_plane_002.update()
me_plane_003 = bpy.data.meshes.new('Plane.003')
me_plane_003.from_pydata([(-1.0, -1.0, 0.0), (1.0, -1.0, 0.0), (-1.0, 1.0, 0.0), (1.0, 1.0, 0.0)], [], [(0, 1, 3, 2)])
_uv = me_plane_003.uv_layers.new(name='UVMap')
_uv.uv.foreach_set('vector', [0.0, 0.0, 1.0, 0.0, 1.0, 1.0, 0.0, 1.0])
me_plane_003.materials.append(mat_midground)
me_plane_003.update()
me_plane_004 = bpy.data.meshes.new('Plane.004')
me_plane_004.from_pydata([(-1.0, -1.0, 0.0), (1.0, -1.0, 0.0), (-1.0, 1.0, 0.0), (1.0, 1.0, 0.0)], [], [(0, 1, 3, 2)])
_uv = me_plane_004.uv_layers.new(name='UVMap')
_uv.uv.foreach_set('vector', [0.0, 0.0, 1.0, 0.0, 1.0, 1.0, 0.0, 1.0])
me_plane_004.materials.append(mat_background)
me_plane_004.update()
me_plane_005 = bpy.data.meshes.new('Plane.005')
me_plane_005.from_pydata([(-1.0, -1.0, 0.0), (1.0, -1.0, 0.0), (-1.0, 1.0, 0.0), (1.0, 1.0, 0.0)], [], [(0, 1, 3, 2)])
_uv = me_plane_005.uv_layers.new(name='UVMap')
_uv.uv.foreach_set('vector', [0.0, 0.0, 1.0, 0.0, 1.0, 1.0, 0.0, 1.0])
me_plane_005.materials.append(mat_outside_light)
me_plane_005.update()
me_cube_002 = bpy.data.meshes.new('Cube.002')
me_cube_002.from_pydata([(-1.0, -1.0, -1.0), (-1.0, 1.0, -1.0), (6.498, -1.0, -1.0), (6.498, 1.0, -1.0), (-1.803, -1.0, 1.066), (-1.803, 1.0, 1.066), (-1.603, -1.0, 1.066), (-1.603, 1.0, 1.066), (6.498, 1.0, -0.5355), (6.498, -1.0, -0.5355), (-0.8071, -1.0, -0.5355), (-0.8071, 1.0, -0.5355), (6.352, -0.8537, -0.5355), (6.352, 0.8537, -0.5355), (-0.8593, -0.8537, -0.5355), (-0.8593, 0.8537, -0.5355), (-1.603, -0.8537, 1.066), (-1.603, 0.8537, 1.066), (5.135, 0.8537, 1.288), (5.652, 0.8537, 0.9594), (5.337, 0.8537, 1.244), (5.526, 0.8537, 1.124), (5.652, -0.8537, 0.9594), (5.135, -0.8537, 1.288), (5.526, -0.8537, 1.124), (5.337, -0.8537, 1.244), (-1.457, -0.8537, 1.288), (-1.605, -0.8537, 1.056), (-1.571, -0.8537, 1.257), (-1.625, -0.8537, 1.172), (-1.605, 0.8537, 1.056), (-1.457, 0.8537, 1.288), (-1.625, 0.8537, 1.172), (-1.571, 0.8537, 1.257), (-0.5299, 8.805, -3.721), (-0.5299, 0.9984, -3.721), (1.726, 0.9984, -0.9992), (1.726, 8.805, -0.9992), (-0.09043, 1.012, 6.145), (-0.09042, 8.818, 6.145), (1.726, 8.805, -3.721), (1.726, 0.9984, -3.721), (-0.08956, 9.658, 6.129), (-2.27, 0.1425, 10.01), (-2.27, 0.9824, 10.02), (-2.27, 8.788, 10.02), (-0.08956, 1.012, 6.142), (-2.27, 9.628, 10.02), (-0.08956, 8.818, 6.145), (-0.08956, 0.172, 6.113), (-0.0134, 9.628, 10.02), (-2.346, 8.818, 6.145), (-2.345, 9.658, 6.178), (-2.345, 0.1716, 6.162), (-2.346, 1.012, 6.145), (-1.565, 8.791, 9.662), (-1.565, 0.9852, 9.662), (-0.01339, 8.788, 10.01), (-2.27, 8.788, 10.01), (-2.27, 8.791, 10.02), (-1.564, 0.9852, 10.01), (-2.27, 8.791, 10.01), (-1.564, 8.791, 10.01), (-0.01344, 0.9827, 10.02), (-0.01343, 0.1427, 10.01), (8.168, 8.805, -1.488), (7.68, 8.805, -0.9992), (8.103, 8.805, -1.243), (7.924, 8.805, -1.065), (7.68, 0.9984, -0.9992), (8.168, 0.9984, -1.488), (7.924, 0.9984, -1.065), (8.103, 0.9984, -1.243), (7.41, 8.805, -3.721), (7.813, 8.805, -3.386), (7.589, 8.805, -3.676), (7.737, 8.805, -3.553), (7.813, 0.9984, -3.386), (7.41, 0.9984, -3.721), (7.737, 0.9984, -3.553), (7.589, 0.9984, -3.676), (1.534, 9.658, 7.163), (1.837, 9.654, 7.699), (1.683, 9.657, 7.302), (1.795, 9.656, 7.498), (1.837, 8.814, 7.692), (1.534, 8.818, 7.156), (1.795, 8.816, 7.492), (1.683, 8.817, 7.296), (1.837, 0.168, 7.682), (1.534, 0.172, 7.146), (1.795, 0.17, 7.482), (1.683, 0.1715, 7.286), (1.534, 1.012, 7.153), (1.837, 1.008, 7.689), (1.683, 1.011, 7.292), (1.795, 1.01, 7.489), (1.475, 9.628, 10.02), (1.864, 9.632, 9.624), (1.672, 9.628, 9.966), (1.814, 9.63, 9.821), (1.864, 8.792, 9.617), (1.475, 8.788, 10.01), (1.814, 8.79, 9.815), (1.672, 8.788, 9.959), (1.864, 0.987, 9.623), (1.475, 0.9827, 10.02), (1.814, 0.9848, 9.82), (1.672, 0.9833, 9.965), (1.475, 0.1428, 10.01), (1.864, 0.147, 9.616), (1.672, 0.1433, 9.958), (1.814, 0.1449, 9.814), (-2.27, 0.9852, 10.01), (-0.3902, 8.818, 9.662), (-0.02774, 8.818, 9.292), (-0.2063, 8.818, 9.613), (-0.0736, 8.818, 9.477), (-0.02774, 1.012, 9.292), (-0.3902, 1.012, 9.662), (-0.0736, 1.012, 9.477), (-0.2063, 1.012, 9.613), (-1.0, 8.812, -1.0), (-1.0, 10.81, -1.0), (6.498, 8.812, -1.0), (6.498, 10.81, -1.0), (-1.803, 8.812, 1.066), (-1.803, 10.81, 1.066), (-1.603, 8.812, 1.066), (-1.603, 10.81, 1.066), (6.498, 10.81, -0.5355), (6.498, 8.812, -0.5355), (-0.8071, 8.812, -0.5355), (-0.8071, 10.81, -0.5355), (6.352, 8.958, -0.5355), (6.352, 10.67, -0.5355), (-0.8593, 8.958, -0.5355), (-0.8593, 10.67, -0.5355), (-1.603, 8.958, 1.066), (-1.603, 10.67, 1.066), (5.135, 10.67, 1.288), (5.652, 10.67, 0.9594), (5.337, 10.67, 1.244), (5.526, 10.67, 1.124), (5.652, 8.958, 0.9594), (5.135, 8.958, 1.288), (5.526, 8.958, 1.124), (5.337, 8.958, 1.244), (-1.457, 8.958, 1.288), (-1.605, 8.958, 1.056), (-1.571, 8.958, 1.257), (-1.625, 8.958, 1.172), (-1.605, 10.67, 1.056), (-1.457, 10.67, 1.288), (-1.625, 10.67, 1.172), (-1.571, 10.67, 1.257)], [(27, 16), (30, 17), (149, 138), (152, 139)], [(1, 3, 2, 0), (3, 8, 9, 2), (8, 3, 1, 5, 7, 11), (1, 0, 4, 5), (2, 9, 10, 6, 4, 0), (13, 12, 9, 8), (18, 31, 26, 23), (13, 15, 30, 32, 33, 31, 18, 20, 21, 19), (16, 14, 10, 6), (11, 7, 17, 15), (10, 9, 12, 14), (8, 11, 15, 13), (18, 23, 25, 20), (20, 25, 24, 21), (21, 24, 22, 19), (12, 13, 19, 22), (14, 12, 22, 24, 25, 23, 26, 28, 29, 27), (26, 31, 33, 28), (28, 33, 32, 29), (29, 32, 30, 27), (14, 27, 30, 15), (65, 74, 77, 70), (54, 35, 34, 51), (69, 71, 72, 70, 77, 79, 80, 78, 41, 36), (65, 67, 68, 66, 37, 40, 73, 75, 76, 74), (40, 34, 35, 41), (36, 37, 39, 38), (54, 38, 118, 120, 121, 119, 113), (36, 41, 35, 54, 38), (34, 40, 37, 39, 51), (40, 41, 36, 37), (48, 86, 81, 42), (49, 90, 93, 46), (49, 46, 54, 53), (44, 106, 109, 43), (48, 42, 52, 51), (50, 97, 99, 100, 98, 82, 84, 83, 81, 42), (69, 66, 68, 71), (71, 68, 67, 72), (72, 67, 65, 70), (69, 36, 37, 66), (73, 78, 80, 75), (75, 80, 79, 76), (76, 79, 77, 74), (73, 40, 41, 78), (38, 39, 115, 118), (54, 51, 58, 45, 59, 44, 113), (85, 82, 84, 87), (87, 84, 83, 88), (88, 83, 81, 86), (89, 94, 96, 91), (91, 96, 95, 92), (92, 95, 93, 90), (53, 43, 64, 49), (109, 111, 112, 110, 89, 91, 92, 90, 49, 64), (48, 57, 102, 104, 103, 101, 85, 87, 88, 86), (52, 42, 50, 47), (113, 106, 44), (105, 94, 89, 110), (105, 110, 112, 107), (107, 112, 111, 108), (108, 111, 109, 106), (97, 102, 104, 99), (99, 104, 103, 100), (100, 103, 101, 98), (98, 101, 85, 82), (56, 55, 62, 60), (61, 51, 52, 47, 45, 58, 59), (43, 53, 54, 113, 44), (63, 44, 113, 54, 46, 38), (58, 45, 47, 97, 102, 61, 59), (39, 48, 57, 59, 61, 45, 58, 51), (113, 44, 59, 45, 61, 58), (44, 60, 62, 61, 59, 58, 45), (63, 38, 46, 93, 95, 96, 94, 105, 107, 108, 106), (39, 51, 61, 114, 116, 117, 115), (114, 119, 121, 116), (116, 121, 120, 117), (117, 120, 118, 115), (119, 114, 61, 113), (123, 125, 124, 122), (125, 130, 131, 124), (130, 125, 123, 127, 129, 133), (123, 122, 126, 127), (124, 131, 132, 128, 126, 122), (135, 134, 131, 130), (140, 153, 148, 145), (135, 137, 152, 154, 155, 153, 140, 142, 143, 141), (138, 136, 132, 128), (133, 129, 139, 137), (132, 131, 134, 136), (130, 133, 137, 135), (140, 145, 147, 142), (142, 147, 146, 143), (143, 146, 144, 141), (134, 135, 141, 144), (136, 134, 144, 146, 147, 145, 148, 150, 151, 149), (148, 153, 155, 150), (150, 155, 154, 151), (151, 154, 152, 149), (136, 149, 152, 137), (127, 126, 128, 129), (5, 4, 6, 7)])
me_cube_002.polygons.foreach_set('material_index', [0, 0, 0, 0, 0, 0, 2, 2, 0, 0, 0, 0, 2, 2, 2, 2, 2, 2, 2, 2, 0, 2, 2, 2, 2, 2, 2, 0, 2, 2, 0, 2, 2, 0, 2, 0, 2, 2, 2, 2, 2, 2, 2, 2, 2, 1, 2, 2, 2, 2, 2, 2, 2, 2, 2, 2, 2, 0, 2, 2, 2, 2, 2, 2, 2, 2, 2, 2, 2, 2, 2, 2, 0, 2, 2, 0, 1, 1, 1, 1, 0, 0, 0, 0, 0, 0, 2, 2, 0, 0, 0, 0, 2, 2, 2, 2, 2, 2, 2, 2, 0, 0, 0])
_uv = me_cube_002.uv_layers.new(name='UVMap')
_uv.uv.foreach_set('vector', [0.125, 0.5, 0.375, 0.5, 0.375, 0.75, 0.125, 0.75, 0.375, 0.5, 0.625, 0.5, 0.625, 0.75, 0.375, 0.75, 0.625, 0.5, 0.375, 0.5, 0.125, 0.5, 0.0, 0.0, 0.0, 0.0, 0.0, 0.0, 0.125, 0.5, 0.125, 0.75, 0.0, 0.0, 0.0, 0.0, 0.375, 0.75, 0.625, 0.75, 0.0, 0.0, 0.0, 0.0, 0.0, 0.0, 0.125, 0.75, 0.6125, 0.5069, 0.6125, 0.7181, 0.625, 0.75, 0.625, 0.5, 0.5823, 0.482, 0.03382, 0.02899, 0.03382, 0.03865, 0.5823, 0.6826, 0.6125, 0.5069, 0.01252, 0.01139, 0.01252, 0.01139, 0.01537, 0.01375, 0.02317, 0.02019, 0.03382, 0.02899, 0.5823, 0.482, 0.5985, 0.4954, 0.6111, 0.5058, 0.6125, 0.5069, 0.0, 0.0, 0.0, 0.0, 0.0, 0.0, 0.0, 0.0, 0.0, 0.0, 0.0, 0.0, 0.0, 0.0, 0.0, 0.0, 0.0, 0.0, 0.625, 0.75, 0.6125, 0.7181, 0.0, 0.0, 0.625, 0.5, 0.0, 0.0, 0.01252, 0.01139, 0.6125, 0.5069, 0.5823, 0.482, 0.5823, 0.6826, 0.5985, 0.7017, 0.5985, 0.4954, 0.5985, 0.4954, 0.5985, 0.7017, 0.6111, 0.7165, 0.6111, 0.5058, 0.6111, 0.5058, 0.6111, 0.7165, 0.6125, 0.7181, 0.6125, 0.5069, 0.6125, 0.7181, 0.6125, 0.5069, 0.6125, 0.5069, 0.6125, 0.7181, 0.01252, 0.01364, 0.6125, 0.7181, 0.6125, 0.7181, 0.6111, 0.7165, 0.5985, 0.7017, 0.5823, 0.6826, 0.03382, 0.03865, 0.02317, 0.02615, 0.01537, 0.01699, 0.01252, 0.01364, 0.03382, 0.03865, 0.03382, 0.02899, 0.02438, 0.02119, 0.02438, 0.02757, 0.02438, 0.02757, 0.02438, 0.02119, 0.01252, 0.01139, 0.01252, 0.01364, 0.0, 0.0, 0.0, 0.0, 0.0, 0.0, 0.0, 0.0, 0.0, 0.0, 0.0, 0.0, 0.0, 0.0, 0.0, 0.0, 0.4199, 0.0, 0.5943, 0.0, 0.5943, 0.25, 0.4199, 0.25, 0.375, 0.5, 0.625, 0.5, 0.625, 0.75, 0.375, 0.75, 0.0, 0.0, 0.0, 0.0, 0.0, 0.0, 0.0, 0.0, 0.0, 0.0, 0.0, 0.0, 0.0, 0.0, 0.0, 0.0, 0.0, 0.0, 0.0, 0.0, 0.0, 0.0, 0.0, 0.0, 0.0, 0.0, 0.0, 0.0, 0.0, 0.0, 0.0, 0.0, 0.0, 0.0, 0.0, 0.0, 0.0, 0.0, 0.0, 0.0, 0.0, 0.0, 0.0, 0.0, 0.625, 0.5, 0.0, 0.0, 0.0, 0.0, 0.0, 0.0, 0.25, 0.75, 0.0, 0.0, 0.0, 0.0, 0.0, 0.0, 0.0, 0.0, 0.0, 0.0, 0.0, 0.0, 0.0, 0.0, 0.0, 0.0, 0.0, 0.0, 0.0, 0.0, 0.0, 0.0, 0.0, 0.0, 0.0, 0.0, 0.0, 0.0, 0.0, 0.0, 0.0, 0.0, 0.0, 0.0, 0.0, 0.0, 0.0, 0.0, 0.0, 0.0, 0.0, 0.0, 0.0, 0.0, 0.375, 0.5, 0.05811, 0.07748, 0.05811, 0.07748, 0.375, 0.5, 0.375, 0.5, 0.05811, 0.07748, 0.05811, 0.07748, 0.375, 0.5, 0.375, 0.5, 0.375, 0.5, 0.375, 0.5, 0.375, 0.5, 0.0, 0.0, 0.0, 0.0, 0.0786, 0.1048, 0.0, 0.0, 0.375, 0.5, 0.375, 0.5, 0.375, 0.5, 0.375, 0.5, 0.375, 0.5, 0.0786, 0.1048, 0.03939, 0.05252, 0.003502, 0.004669, 0.0, 0.0, 0.0, 0.0, 0.002605, 0.003474, 0.02625, 0.035, 0.05811, 0.07748, 0.375, 0.5, 0.0, 0.0, 0.0, 0.0, 0.0, 0.0, 0.0, 0.0, 0.0, 0.0, 0.0, 0.0, 0.0, 0.0, 0.0, 0.0, 0.375, 0.25, 0.375, 0.0, 0.4199, 0.0, 0.4199, 0.25, 0.0, 0.0, 0.0, 0.0, 0.0, 0.0, 0.0, 0.0, 0.0, 0.0, 0.0, 0.0, 0.0, 0.0, 0.0, 0.0, 0.0, 0.0, 0.0, 0.0, 0.0, 0.0, 0.0, 0.0, 0.625, 0.0, 0.625, 0.25, 0.5943, 0.25, 0.5943, 0.0, 0.0, 0.0, 0.0, 0.0, 0.0, 0.0, 0.0, 0.0, 0.0, 0.0, 0.25, 0.75, 0.25, 0.75, 0.0, 0.0, 0.375, 0.5, 0.375, 0.75, 0.0, 0.0, 0.0, 0.0, 0.0, 0.0, 0.0, 0.0, 0.0, 0.0, 0.0, 0.0, 0.0, 0.0, 0.002605, 0.003474, 0.002605, 0.003474, 0.002605, 0.003474, 0.002605, 0.003474, 0.02625, 0.035, 0.02625, 0.035, 0.02625, 0.035, 0.02625, 0.035, 0.05811, 0.07748, 0.05811, 0.07748, 0.0, 0.0, 0.0, 0.0, 0.002605, 0.003474, 0.002605, 0.003474, 0.002605, 0.003474, 0.002605, 0.003474, 0.02625, 0.035, 0.02625, 0.035, 0.02625, 0.035, 0.02625, 0.035, 0.05811, 0.07748, 0.05811, 0.07748, 0.375, 0.5, 0.375, 0.5, 0.375, 0.5, 0.375, 0.5, 0.0786, 0.1048, 0.03938, 0.05251, 0.003502, 0.004669, 0.0, 0.0, 0.0, 0.0, 0.002605, 0.003474, 0.02625, 0.035, 0.05811, 0.07748, 0.375, 0.5, 0.375, 0.5, 0.375, 0.5, 0.375, 0.5, 0.0786, 0.1048, 0.03929, 0.05238, 0.01052, 0.01402, 0.0, 0.0, 0.0, 0.0, 0.002605, 0.003474, 0.02625, 0.035, 0.05811, 0.07748, 0.375, 0.5, 0.375, 0.5, 0.375, 0.5, 0.0, 0.0, 0.0, 0.0, 0.0, 0.0, 0.0, 0.0, 0.0, 0.0, 0.0, 0.0, 0.0, 0.0, 0.0, 0.0, 0.0, 0.0, 0.0, 0.0, 0.003502, 0.004669, 0.002006, 0.002675, 0.002006, 0.002675, 0.003502, 0.004669, 0.03938, 0.05251, 0.03788, 0.05051, 0.03788, 0.05051, 0.03938, 0.05251, 0.0786, 0.1048, 0.0786, 0.1048, 0.0786, 0.1048, 0.0786, 0.1048, 0.03944, 0.05258, 0.03939, 0.05252, 0.03939, 0.05252, 0.03944, 0.05258, 0.0, 0.0, 0.003502, 0.004669, 0.003502, 0.004669, 0.0, 0.0, 0.0, 0.0, 0.0, 0.0, 0.0, 0.0, 0.0, 0.0, 0.0, 0.0, 0.0, 0.0, 0.0, 0.0, 0.0, 0.0, 0.0, 0.0, 0.0, 0.0, 0.0, 0.0, 0.375, 0.5, 0.375, 0.5, 0.0, 0.0, 0.0, 0.0, 0.0, 0.0, 0.0, 0.0, 0.0, 0.0, 0.375, 0.5, 0.375, 0.5, 0.0, 0.0, 0.0, 0.0, 0.0, 0.0, 0.0, 0.0, 0.0, 0.0, 0.375, 0.5, 0.375, 0.5, 0.0, 0.0, 0.0, 0.0, 0.0, 0.0, 0.0, 0.0, 0.0786, 0.1048, 0.0786, 0.1048, 0.0, 0.0, 0.0, 0.0, 0.0, 0.0, 0.0, 0.0, 0.0, 0.0, 0.0, 0.0, 0.0, 0.0, 0.0, 0.0, 0.0, 0.0, 0.375, 0.75, 0.0, 0.0, 0.0, 0.0, 0.0, 0.0, 0.0, 0.0, 0.0, 0.0, 0.0, 0.0, 0.0, 0.0, 0.0, 0.0, 0.0, 0.0, 0.0, 0.0, 0.0, 0.0, 0.0, 0.0, 0.0, 0.0, 0.0, 0.0, 0.0, 0.0, 0.0, 0.0, 0.0, 0.0, 0.0, 0.0, 0.0, 0.0, 0.0, 0.0, 0.0, 0.0, 0.0, 0.0, 0.0, 0.0, 0.0, 0.0, 0.0, 0.0, 0.0, 0.0, 0.0, 0.0, 0.0, 0.0, 0.0, 0.0, 0.0, 0.0, 0.0, 0.0, 0.05962, 0.1192, 0.05962, 0.0795, 0.0, 0.0, 0.0, 0.0, 0.25, 0.75, 0.0, 0.0, 0.0, 0.0, 0.25, 0.75, 0.25, 0.75, 0.0, 0.0, 0.0, 0.0, 0.25, 0.75, 0.05962, 0.0795, 0.05962, 0.1192, 0.375, 0.75, 0.375, 0.5, 0.125, 0.5, 0.375, 0.5, 0.375, 0.75, 0.125, 0.75, 0.375, 0.5, 0.625, 0.5, 0.625, 0.75, 0.375, 0.75, 0.625, 0.5, 0.375, 0.5, 0.125, 0.5, 0.0, 0.0, 0.0, 0.0, 0.0, 0.0, 0.125, 0.5, 0.125, 0.75, 0.0, 0.0, 0.0, 0.0, 0.375, 0.75, 0.625, 0.75, 0.0, 0.0, 0.0, 0.0, 0.0, 0.0, 0.125, 0.75, 0.6125, 0.5069, 0.6125, 0.7181, 0.625, 0.75, 0.625, 0.5, 0.5823, 0.482, 0.03382, 0.02899, 0.03382, 0.03865, 0.5823, 0.6826, 0.6125, 0.5069, 0.01252, 0.01139, 0.01252, 0.01139, 0.01537, 0.01375, 0.02317, 0.02019, 0.03382, 0.02899, 0.5823, 0.482, 0.5985, 0.4954, 0.6111, 0.5058, 0.6125, 0.5069, 0.0, 0.0, 0.0, 0.0, 0.0, 0.0, 0.0, 0.0, 0.0, 0.0, 0.0, 0.0, 0.0, 0.0, 0.0, 0.0, 0.0, 0.0, 0.625, 0.75, 0.6125, 0.7181, 0.0, 0.0, 0.625, 0.5, 0.0, 0.0, 0.01252, 0.01139, 0.6125, 0.5069, 0.5823, 0.482, 0.5823, 0.6826, 0.5985, 0.7017, 0.5985, 0.4954, 0.5985, 0.4954, 0.5985, 0.7017, 0.6111, 0.7165, 0.6111, 0.5058, 0.6111, 0.5058, 0.6111, 0.7165, 0.6125, 0.7181, 0.6125, 0.5069, 0.6125, 0.7181, 0.6125, 0.5069, 0.6125, 0.5069, 0.6125, 0.7181, 0.01252, 0.01364, 0.6125, 0.7181, 0.6125, 0.7181, 0.6111, 0.7165, 0.5985, 0.7017, 0.5823, 0.6826, 0.03382, 0.03865, 0.02317, 0.02615, 0.01537, 0.01699, 0.01252, 0.01364, 0.03382, 0.03865, 0.03382, 0.02899, 0.02438, 0.02119, 0.02438, 0.02757, 0.02438, 0.02757, 0.02438, 0.02119, 0.01252, 0.01139, 0.01252, 0.01364, 0.0, 0.0, 0.0, 0.0, 0.0, 0.0, 0.0, 0.0, 0.0, 0.0, 0.0, 0.0, 0.0, 0.0, 0.0, 0.0, 0.0, 0.0, 0.0, 0.0, 0.0, 0.0, 0.0, 0.0, 0.0, 0.0, 0.0, 0.0, 0.0, 0.0, 0.0, 0.0])
me_cube_002.materials.append(mat_base_color)
me_cube_002.materials.append(mat_red_striped_fabric)
me_cube_002.materials.append(mat_blue_striped_fabric)
me_cube_002.update()

# ---- objects
ob_light = bpy.data.objects.new('Light', light_light)
ob_camera = bpy.data.objects.new('Camera', cam_camera)
ob_empty = bpy.data.objects.new('Empty', None)
ob_window = bpy.data.objects.new('window', me_base_window)
ob_table = bpy.data.objects.new('table', me_plane)
ob_right_chair = bpy.data.objects.new('right chair', me_cube_005)
ob_top_thing = bpy.data.objects.new('top thing', me_plane_001)
ob_foreground = bpy.data.objects.new('foreground', me_plane_002)
ob_midground = bpy.data.objects.new('midground', me_plane_003)
ob_background = bpy.data.objects.new('background', me_plane_004)
ob_outside_light_source = bpy.data.objects.new('outside light source', me_plane_005)
ob_left_chair = bpy.data.objects.new('left chair', me_cube_002)

# ---- transforms, parenting, visibility, modifiers, constraints
ob_light.location = (-1.412, -3.597, 3.215)
ob_light.rotation_euler = (-0.397, -1.23, 2.627)
ob_light.lock_rotations_4d = False
ob_light.empty_display_type = 'ARROWS'
ob_light.color = (0.0, 0.0, 0.0, 0.0)
ob_light.lineart.crease_threshold = 0.0
ob_camera.parent = ob_left_chair
ob_camera.matrix_parent_inverse = Matrix(((5.528, 9.665e-07, 0.0, 10.79), (-9.665e-07, 5.528, -0.0, -2.131), (0.0, -0.0, 5.528, 2.438), (-0.0, 0.0, -0.0, 1.0)))
ob_camera.location = (0.1182, -5.432, 1.046)
ob_camera.rotation_euler = (1.599, -2.364e-07, 0.006981)
ob_camera.scale = (1.0, 1.0, 1.0)
ob_camera.lock_rotations_4d = False
ob_camera.empty_display_type = 'ARROWS'
ob_camera.color = (0.0, 0.0, 0.0, 0.0)
ob_camera.display_type = 'WIRE'
ob_camera.lineart.crease_threshold = 0.0
ob_empty.location = (-6.139, 1.926, 1.321)
ob_empty.rotation_euler = (1.571, -0.0, 0.0)
ob_empty.empty_display_type = 'IMAGE'
ob_empty.empty_display_size = 5.0
ob_empty.use_empty_image_alpha = True
ob_empty.hide_render = True
ob_window.parent = ob_left_chair
ob_window.matrix_parent_inverse = Matrix(((5.528, 9.665e-07, 0.0, 10.79), (-9.665e-07, 5.528, -0.0, -2.131), (0.0, -0.0, 5.528, 2.439), (-0.0, 0.0, -0.0, 1.0)))
ob_window.location = (0.045, 2.45, 1.286)
ob_window.rotation_euler = (1.571, -0.0, 0.0)
ob_window.scale = (2.415, 2.415, 2.415)
ob_table.parent = ob_left_chair
ob_table.matrix_parent_inverse = Matrix(((5.528, 9.665e-07, 0.0, 10.79), (-9.665e-07, 5.528, -0.0, -2.131), (0.0, -0.0, 5.528, 2.439), (-0.0, 0.0, -0.0, 1.0)))
ob_table.location = (0.07873, 1.673, 0.1411)
ob_table.scale = (0.3906, 0.6046, 1.0)
ob_right_chair.parent = ob_left_chair
ob_right_chair.matrix_parent_inverse = Matrix(((5.528, 9.665e-07, 0.0, 10.79), (-9.665e-07, 5.528, -0.0, -2.131), (0.0, -0.0, 5.528, 2.439), (-0.0, 0.0, -0.0, 1.0)))
ob_right_chair.location = (2.099, 2.096, -0.4413)
ob_right_chair.rotation_euler = (0.0, 0.0, 3.142)
ob_right_chair.scale = (0.1809, 0.1809, 0.1809)
ob_top_thing.parent = ob_left_chair
ob_top_thing.matrix_parent_inverse = Matrix(((5.528, 9.665e-07, 0.0, 10.79), (-9.665e-07, 5.528, -0.0, -2.131), (0.0, -0.0, 5.528, 2.439), (-0.0, 0.0, -0.0, 1.0)))
ob_top_thing.location = (0.0, 1.277, 2.774)
_m = ob_top_thing.modifiers.new('GeometryNodes', 'NODES')
_m.node_group = None
ob_foreground.location = (0.07551, 2.546, 1.345)
ob_foreground.rotation_euler = (1.571, -0.0, 0.0)
ob_foreground.scale = (1.595, 1.065, 1.0)
ob_midground.location = (0.07551, 2.631, 1.353)
ob_midground.rotation_euler = (1.571, -0.0, 0.0)
ob_midground.scale = (1.595, 1.065, 1.0)
ob_background.location = (0.07551, 2.706, 1.361)
ob_background.rotation_euler = (1.571, -0.0, 0.0)
ob_background.scale = (1.595, 1.065, 1.0)
ob_outside_light_source.location = (0.07551, 2.488, 1.361)
ob_outside_light_source.rotation_euler = (1.571, -0.0, 0.0)
ob_outside_light_source.scale = (1.595, 1.065, 1.0)
ob_outside_light_source.visible_camera = False
ob_left_chair.location = (-1.952, 0.3856, -0.4458)
ob_left_chair.rotation_euler = (0.0, 0.0, 6.283)
ob_left_chair.scale = (0.1809, 0.1809, 0.1809)

# ---- collection membership
col_collection.objects.link(ob_light)
col_collection.objects.link(ob_camera)
col_collection.objects.link(ob_empty)
col_collection.objects.link(ob_window)
col_collection.objects.link(ob_table)
col_collection.objects.link(ob_right_chair)
col_collection.objects.link(ob_top_thing)
col_collection.objects.link(ob_foreground)
col_collection.objects.link(ob_midground)
col_collection.objects.link(ob_background)
col_collection.objects.link(ob_outside_light_source)
col_collection.objects.link(ob_left_chair)

# ---- scene / render settings (as saved in the file)
scene.camera = ob_camera
scene.frame_start = 1; scene.frame_end = 30; scene.frame_set(30)
scene.render.engine = 'CYCLES'
scene.render.image_settings.file_format = 'FFMPEG'
scene.render.image_settings.color_mode = 'RGB'
scene.render.resolution_x = 1080
scene.cycles.samples = 16
scene.cycles.sampling_pattern = 'TABULATED_SOBOL'
scene.cycles.use_light_tree = False
scene.view_settings.view_transform = 'Filmic'
bpy.context.view_layer.update()
